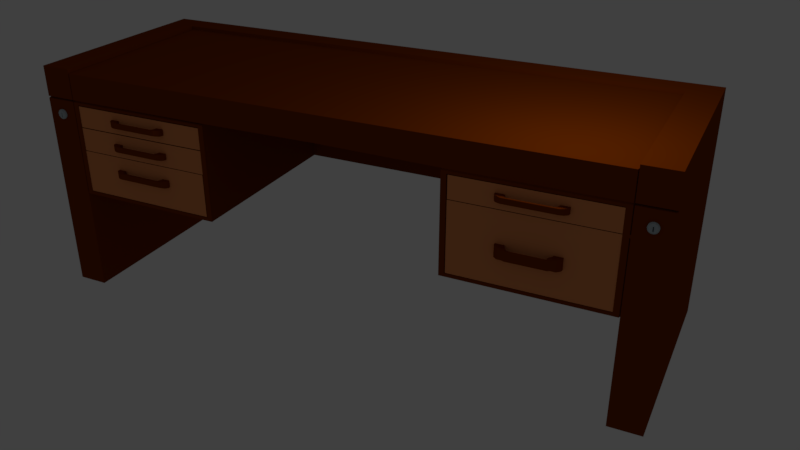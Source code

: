 # Source: Desk.blend  (saved by Blender 2.78.0; exported with 4.5.12 LTS)
import bpy
from mathutils import Matrix  # noqa: F401  (used for matrix-valued properties, if any)

bpy.ops.wm.read_factory_settings(use_empty=True)
scene = bpy.context.scene
scene.name = 'Scene'

# ---- collections
col_collection_1 = bpy.data.collections.new('Collection 1'); scene.collection.children.link(col_collection_1)

# ---- materials (node trees are filled in below, after node groups)
mat_material_001 = bpy.data.materials.new('Material.001')
mat_material_001.alpha_threshold = 0.0
mat_material_001.use_transparent_shadow = False
mat_material_001.diffuse_color = (0.2079, 0.03377, 0.0, 1.0)
mat_material_001.roughness = 0.5
mat_material_002 = bpy.data.materials.new('Material.002')
mat_material_002.alpha_threshold = 0.0
mat_material_002.use_transparent_shadow = False
mat_material_002.diffuse_color = (0.8, 0.2821, 0.103, 1.0)
mat_material_002.roughness = 0.5
mat_material_003 = bpy.data.materials.new('Material.003')
mat_material_003.alpha_threshold = 0.0
mat_material_003.use_transparent_shadow = False
mat_material_003.diffuse_color = (0.4109, 0.0851, 0.01913, 1.0)
mat_material_003.roughness = 0.5
mat_material_004 = bpy.data.materials.new('Material.004')
mat_material_004.alpha_threshold = 0.0
mat_material_004.use_transparent_shadow = False
mat_material_004.diffuse_color = (0.4509, 0.5175, 0.5489, 1.0)
mat_material_004.roughness = 0.5
mat_material_004.specular_intensity = 0.9
mat_material_005 = bpy.data.materials.new('Material.005')
mat_material_005.alpha_threshold = 0.0
mat_material_005.use_transparent_shadow = False
mat_material_005.diffuse_color = (0.09656, 0.09656, 0.09656, 1.0)
mat_material_005.roughness = 0.5
mat_material_006 = bpy.data.materials.new('Material.006')
mat_material_006.alpha_threshold = 0.0
mat_material_006.use_transparent_shadow = False
mat_material_006.diffuse_color = (0.363, 0.184, 0.1105, 1.0)
mat_material_006.roughness = 0.5

# ---- material node trees

# ---- world
world_world = bpy.data.worlds.new('World'); scene.world = world_world
world_world.color = (0.05088, 0.05088, 0.05088)
world_world.use_sun_shadow = False
world_world.sun_shadow_jitter_overblur = 0.0
world_world.cycles.sampling_method = 'MANUAL'

# ---- cameras
cam_camera = bpy.data.cameras.new('Camera')
cam_camera.clip_end = 100.0
cam_camera.lens = 35.0
cam_camera.sensor_width = 32.0
cam_camera.sensor_height = 18.0
cam_camera.ortho_scale = 7.314
cam_camera.dof.focus_distance = 0.0
cam_camera.dof.aperture_fstop = 128.0

# ---- lights
light_lamp = bpy.data.lights.new('Lamp', 'POINT')
light_lamp.transmission_factor = 0.0
light_lamp.cutoff_distance = 30.0
light_lamp.energy = 100.0
light_lamp.shadow_buffer_clip_start = 1.001
light_lamp.shadow_soft_size = 0.1
light_lamp.shadow_maximum_resolution = 0.006
light_lamp.use_absolute_resolution = True

# ---- meshes
me_cube_005 = bpy.data.meshes.new('Cube.005')
me_cube_005.from_pydata([(16.62, 6.551, -0.572), (16.62, 6.551, -0.2128), (16.62, 3.451, -0.572), (16.62, 3.451, -0.2128), (19.21, 6.551, -0.572), (19.21, 6.551, -0.2128), (19.21, 3.451, -0.572), (19.21, 3.451, -0.2128), (16.8, 6.331, -0.2128), (16.8, 3.59, -0.2128), (19.01, 3.59, -0.2128), (19.01, 6.331, -0.2128), (16.8, 6.331, -0.5501), (16.8, 3.59, -0.5501), (19.01, 3.59, -0.5501), (19.01, 6.331, -0.5501), (16.62, 3.391, -0.2128), (16.62, 3.391, -0.572), (19.21, 3.391, -0.572), (19.21, 3.391, -0.2128), (16.62, 3.451, -0.182), (19.21, 3.451, -0.182), (16.62, 3.391, -0.182), (19.21, 3.391, -0.182), (17.36, 3.391, -0.3214), (17.36, 3.391, -0.4268), (18.47, 3.391, -0.4268), (18.47, 3.391, -0.3214), (17.36, 3.391, -0.3525), (17.91, 3.391, -0.4268), (17.91, 3.391, -0.3214), (18.47, 3.391, -0.3525), (17.36, 3.355, -0.4268), (17.36, 3.391, -0.3681), (17.51, 3.391, -0.4268), (18.32, 3.391, -0.3214), (18.47, 3.391, -0.3681), (17.36, 3.391, -0.337), (18.32, 3.391, -0.4268), (17.51, 3.391, -0.3214), (18.47, 3.391, -0.337), (17.36, 3.355, -0.3681), (17.51, 3.355, -0.4268), (17.51, 3.391, -0.3957), (18.32, 3.391, -0.3525), (18.32, 3.391, -0.3681), (17.51, 3.391, -0.4112), (17.51, 3.391, -0.337), (18.32, 3.391, -0.337), (18.32, 3.355, -0.3214), (18.47, 3.355, -0.3214), (18.47, 3.355, -0.3681), (18.47, 3.355, -0.4268), (17.36, 3.355, -0.337), (17.36, 3.355, -0.3525), (18.47, 3.355, -0.337), (18.47, 3.355, -0.3525), (17.36, 3.355, -0.3214), (18.32, 3.355, -0.4268), (17.51, 3.355, -0.3214), (18.32, 3.355, -0.3681), (18.32, 3.355, -0.3525), (17.51, 3.355, -0.4112), (17.51, 3.355, -0.3957), (17.51, 3.355, -0.337), (18.32, 3.355, -0.337), (17.51, 3.332, -0.4268), (17.37, 3.332, -0.4268), (18.46, 3.332, -0.4268), (18.31, 3.332, -0.4268), (17.37, 3.332, -0.3681), (18.46, 3.332, -0.3681), (17.37, 3.332, -0.3525), (18.46, 3.332, -0.337), (18.46, 3.332, -0.3525), (17.37, 3.332, -0.3214), (17.51, 3.332, -0.3214), (18.31, 3.332, -0.3214), (18.46, 3.332, -0.3214), (17.37, 3.332, -0.337), (18.31, 3.332, -0.3681), (18.31, 3.332, -0.3525), (17.51, 3.332, -0.3681), (17.51, 3.332, -0.3525), (17.51, 3.332, -0.337), (18.31, 3.332, -0.337), (17.53, 3.31, -0.4268), (17.39, 3.31, -0.4268), (18.43, 3.31, -0.4268), (18.3, 3.31, -0.4268), (17.39, 3.31, -0.3681), (18.43, 3.31, -0.3681), (17.39, 3.31, -0.3525), (18.43, 3.31, -0.337), (18.43, 3.31, -0.3525), (17.39, 3.31, -0.3214), (17.53, 3.31, -0.3214), (18.3, 3.31, -0.3214), (18.43, 3.31, -0.3214), (17.39, 3.31, -0.337), (18.3, 3.31, -0.3681), (18.3, 3.31, -0.3525), (17.53, 3.31, -0.3681), (17.53, 3.31, -0.3525), (17.53, 3.31, -0.337), (18.3, 3.31, -0.337), (17.55, 3.291, -0.4254), (17.42, 3.291, -0.4254), (18.41, 3.291, -0.4254), (18.28, 3.291, -0.4254), (17.42, 3.291, -0.3674), (18.41, 3.291, -0.3674), (17.42, 3.291, -0.3525), (18.41, 3.291, -0.3377), (18.41, 3.291, -0.3525), (17.42, 3.291, -0.3229), (17.55, 3.291, -0.3229), (18.28, 3.291, -0.3229), (18.41, 3.291, -0.3229), (17.42, 3.291, -0.3377), (18.28, 3.291, -0.3674), (18.28, 3.291, -0.3525), (17.55, 3.291, -0.3674), (17.55, 3.291, -0.3525), (17.55, 3.291, -0.3377), (18.28, 3.291, -0.3377), (17.6, 3.265, -0.4214), (17.48, 3.265, -0.4214), (18.34, 3.265, -0.4214), (18.23, 3.265, -0.4214), (17.48, 3.265, -0.3654), (18.34, 3.265, -0.3654), (17.48, 3.265, -0.3525), (18.34, 3.265, -0.3397), (18.34, 3.265, -0.3525), (17.48, 3.265, -0.3268), (17.6, 3.265, -0.3268), (18.23, 3.265, -0.3268), (18.34, 3.265, -0.3268), (17.48, 3.265, -0.3397), (18.23, 3.265, -0.3654), (18.23, 3.265, -0.3525), (17.6, 3.265, -0.3654), (17.6, 3.265, -0.3525), (17.6, 3.265, -0.3397), (18.23, 3.265, -0.3397)], [], [(0, 2, 3, 1), (19, 7, 21, 23), (6, 4, 5, 7), (4, 0, 1, 5), (2, 0, 4, 6), (3, 9, 8, 1), (8, 12, 15, 11), (1, 8, 11, 5), (7, 10, 9, 3), (5, 11, 10, 7), (14, 15, 12, 13), (10, 14, 13, 9), (11, 15, 14, 10), (9, 13, 12, 8), (18, 19, 27, 40, 31, 36, 26), (3, 2, 17, 16), (6, 7, 19, 18), (2, 6, 18, 17), (21, 20, 22, 23), (7, 3, 20, 21), (3, 16, 22, 20), (16, 19, 23, 22), (48, 44, 61, 65), (17, 18, 26, 38, 29, 34, 25), (19, 16, 24, 39, 30, 35, 27), (16, 17, 25, 33, 28, 37, 24), (26, 36, 51, 52), (35, 48, 65, 49), (31, 40, 55, 56), (60, 58, 69, 80), (47, 34, 39, 43, 46), (56, 55, 73, 74), (44, 45, 60, 61), (38, 26, 52, 58), (45, 44, 48, 35, 30, 39, 47, 43, 46, 34, 29, 38), (46, 43, 63, 62), (24, 37, 53, 57), (34, 46, 62, 42), (45, 38, 35, 48, 44), (39, 34, 46, 43, 47), (36, 31, 56, 51), (27, 35, 49, 50), (47, 39, 59, 64), (45, 38, 58, 60), (39, 24, 57, 59), (43, 47, 64, 63), (33, 25, 32, 41), (37, 28, 54, 53), (40, 27, 50, 55), (25, 34, 42, 32), (28, 33, 41, 54), (68, 71, 91, 88), (71, 74, 94, 91), (53, 54, 72, 79), (62, 63, 83, 82), (41, 32, 67, 70), (42, 62, 82, 66), (52, 51, 71, 68), (59, 57, 75, 76), (64, 59, 76, 84), (54, 41, 70, 72), (50, 49, 77, 78), (63, 64, 84, 83), (32, 42, 66, 67), (51, 56, 74, 71), (49, 65, 85, 77), (58, 52, 68, 69), (55, 50, 78, 73), (65, 61, 81, 85), (61, 60, 80, 81), (57, 53, 79, 75), (87, 86, 106, 107), (98, 97, 117, 118), (77, 85, 105, 97), (73, 78, 98, 93), (72, 70, 90, 92), (85, 81, 101, 105), (81, 80, 100, 101), (74, 73, 93, 94), (80, 69, 89, 100), (76, 75, 95, 96), (82, 83, 103, 102), (78, 77, 97, 98), (67, 66, 86, 87), (66, 82, 102, 86), (75, 79, 99, 95), (69, 68, 88, 89), (84, 76, 96, 104), (79, 72, 92, 99), (70, 67, 87, 90), (83, 84, 104, 103), (114, 113, 133, 134), (112, 110, 130, 132), (86, 102, 122, 106), (95, 99, 119, 115), (89, 88, 108, 109), (104, 96, 116, 124), (99, 92, 112, 119), (90, 87, 107, 110), (103, 104, 124, 123), (91, 94, 114, 111), (88, 91, 111, 108), (97, 105, 125, 117), (93, 98, 118, 113), (92, 90, 110, 112), (105, 101, 121, 125), (101, 100, 120, 121), (94, 93, 113, 114), (100, 89, 109, 120), (96, 95, 115, 116), (102, 103, 123, 122), (106, 109, 129, 126), (133, 138, 137, 145, 141, 140, 129, 128, 131, 134), (142, 143, 144, 136, 135, 139, 132, 130, 127, 126), (140, 141, 145, 137, 136, 144, 143, 142, 126, 129), (116, 115, 135, 136), (118, 117, 137, 138), (107, 106, 126, 127), (115, 119, 139, 135), (109, 108, 128, 129), (119, 112, 132, 139), (110, 107, 127, 130), (111, 114, 134, 131), (108, 111, 131, 128), (117, 116, 136, 137), (113, 118, 138, 133)])
me_cube_005.polygons.foreach_set('material_index', [0, 0, 0, 0, 0, 1, 2, 1, 1, 1, 0, 2, 2, 2, 1, 0, 0, 0, 0, 0, 0, 1, 0, 1, 1, 1, 0, 0, 0, 0, 0, 0, 0, 0, 1, 0, 0, 0, 0, 0, 0, 0, 0, 0, 0, 0, 0, 0, 0, 0, 0, 0, 0, 0, 0, 0, 0, 0, 0, 0, 0, 0, 0, 0, 0, 0, 0, 0, 0, 0, 0, 0, 0, 0, 0, 0, 0, 0, 0, 0, 0, 0, 0, 0, 0, 0, 0, 0, 0, 0, 0, 0, 0, 0, 0, 0, 0, 0, 0, 0, 0, 0, 0, 0, 0, 0, 0, 0, 0, 0, 0, 0, 0, 0, 0, 0, 0, 0, 0, 0, 0, 0, 0, 0, 0, 0])
me_cube_005.materials.append(mat_material_001)
me_cube_005.materials.append(mat_material_002)
me_cube_005.materials.append(mat_material_003)
me_cube_005.use_remesh_preserve_volume = False
me_cube_005.use_remesh_preserve_attributes = False
me_cube_005.use_mirror_vertex_groups = False
me_cube_005.update()
me_cube_004 = bpy.data.meshes.new('Cube.004')
me_cube_004.from_pydata([(9.899, 6.803, -0.4292), (9.899, 6.803, -0.06994), (9.899, 3.703, -0.4292), (9.899, 3.703, -0.06994), (12.5, 6.803, -0.4292), (12.5, 6.803, -0.06994), (12.5, 3.703, -0.4292), (12.5, 3.703, -0.06994), (10.09, 6.582, -0.06994), (10.09, 3.841, -0.06994), (12.3, 3.841, -0.06994), (12.3, 6.582, -0.06994), (10.09, 6.582, -0.4073), (10.09, 3.841, -0.4073), (12.3, 3.841, -0.4073), (12.3, 6.582, -0.4073), (9.899, 3.643, -0.06994), (9.899, 3.643, -0.4292), (12.5, 3.643, -0.4292), (12.5, 3.643, -0.06994), (9.899, 3.703, -0.03922), (12.5, 3.703, -0.03922), (9.899, 3.643, -0.03922), (12.5, 3.643, -0.03922), (10.64, 3.643, -0.1786), (10.64, 3.643, -0.284), (11.75, 3.643, -0.284), (11.75, 3.643, -0.1786), (10.64, 3.643, -0.2097), (11.2, 3.643, -0.284), (11.2, 3.643, -0.1786), (11.75, 3.643, -0.2097), (10.64, 3.607, -0.284), (10.64, 3.643, -0.2253), (10.79, 3.643, -0.284), (11.61, 3.643, -0.1786), (11.75, 3.643, -0.2253), (10.64, 3.643, -0.1942), (11.61, 3.643, -0.284), (10.79, 3.643, -0.1786), (11.75, 3.643, -0.1942), (10.64, 3.607, -0.2253), (10.79, 3.607, -0.284), (10.79, 3.643, -0.2529), (11.61, 3.643, -0.2097), (11.61, 3.643, -0.2253), (10.79, 3.643, -0.2684), (10.79, 3.643, -0.1942), (11.61, 3.643, -0.1942), (11.61, 3.607, -0.1786), (11.75, 3.607, -0.1786), (11.75, 3.607, -0.2253), (11.75, 3.607, -0.284), (10.64, 3.607, -0.1942), (10.64, 3.607, -0.2097), (11.75, 3.607, -0.1942), (11.75, 3.607, -0.2097), (10.64, 3.607, -0.1786), (11.61, 3.607, -0.284), (10.79, 3.607, -0.1786), (11.61, 3.607, -0.2253), (11.61, 3.607, -0.2097), (10.79, 3.607, -0.2684), (10.79, 3.607, -0.2529), (10.79, 3.607, -0.1942), (11.61, 3.607, -0.1942), (10.8, 3.583, -0.284), (10.65, 3.583, -0.284), (11.74, 3.583, -0.284), (11.6, 3.583, -0.284), (10.65, 3.583, -0.2253), (11.74, 3.583, -0.2253), (10.65, 3.583, -0.2097), (11.74, 3.583, -0.1942), (11.74, 3.583, -0.2097), (10.65, 3.583, -0.1786), (10.8, 3.583, -0.1786), (11.6, 3.583, -0.1786), (11.74, 3.583, -0.1786), (10.65, 3.583, -0.1942), (11.6, 3.583, -0.2253), (11.6, 3.583, -0.2097), (10.8, 3.583, -0.2253), (10.8, 3.583, -0.2097), (10.8, 3.583, -0.1942), (11.6, 3.583, -0.1942), (10.81, 3.562, -0.284), (10.68, 3.562, -0.284), (11.72, 3.562, -0.284), (11.58, 3.562, -0.284), (10.68, 3.562, -0.2253), (11.72, 3.562, -0.2253), (10.68, 3.562, -0.2097), (11.72, 3.562, -0.1942), (11.72, 3.562, -0.2097), (10.68, 3.562, -0.1786), (10.81, 3.562, -0.1786), (11.58, 3.562, -0.1786), (11.72, 3.562, -0.1786), (10.68, 3.562, -0.1942), (11.58, 3.562, -0.2253), (11.58, 3.562, -0.2097), (10.81, 3.562, -0.2253), (10.81, 3.562, -0.2097), (10.81, 3.562, -0.1942), (11.58, 3.562, -0.1942), (10.83, 3.542, -0.2825), (10.7, 3.542, -0.2825), (11.69, 3.542, -0.2825), (11.56, 3.542, -0.2825), (10.7, 3.542, -0.2246), (11.69, 3.542, -0.2246), (10.7, 3.542, -0.2097), (11.69, 3.542, -0.1949), (11.69, 3.542, -0.2097), (10.7, 3.542, -0.1801), (10.83, 3.542, -0.1801), (11.56, 3.542, -0.1801), (11.69, 3.542, -0.1801), (10.7, 3.542, -0.1949), (11.56, 3.542, -0.2246), (11.56, 3.542, -0.2097), (10.83, 3.542, -0.2246), (10.83, 3.542, -0.2097), (10.83, 3.542, -0.1949), (11.56, 3.542, -0.1949), (10.88, 3.517, -0.2786), (10.77, 3.517, -0.2786), (11.63, 3.517, -0.2786), (11.51, 3.517, -0.2786), (10.77, 3.517, -0.2226), (11.63, 3.517, -0.2226), (10.77, 3.517, -0.2097), (11.63, 3.517, -0.1969), (11.63, 3.517, -0.2097), (10.77, 3.517, -0.184), (10.88, 3.517, -0.184), (11.51, 3.517, -0.184), (11.63, 3.517, -0.184), (10.77, 3.517, -0.1969), (11.51, 3.517, -0.2226), (11.51, 3.517, -0.2097), (10.88, 3.517, -0.2226), (10.88, 3.517, -0.2097), (10.88, 3.517, -0.1969), (11.51, 3.517, -0.1969)], [], [(0, 2, 3, 1), (19, 7, 21, 23), (6, 4, 5, 7), (4, 0, 1, 5), (2, 0, 4, 6), (3, 9, 8, 1), (8, 12, 15, 11), (1, 8, 11, 5), (7, 10, 9, 3), (5, 11, 10, 7), (14, 15, 12, 13), (10, 14, 13, 9), (11, 15, 14, 10), (9, 13, 12, 8), (18, 19, 27, 40, 31, 36, 26), (3, 2, 17, 16), (6, 7, 19, 18), (2, 6, 18, 17), (21, 20, 22, 23), (7, 3, 20, 21), (3, 16, 22, 20), (16, 19, 23, 22), (48, 44, 61, 65), (17, 18, 26, 38, 29, 34, 25), (19, 16, 24, 39, 30, 35, 27), (16, 17, 25, 33, 28, 37, 24), (26, 36, 51, 52), (35, 48, 65, 49), (31, 40, 55, 56), (60, 58, 69, 80), (47, 34, 39, 43, 46), (56, 55, 73, 74), (44, 45, 60, 61), (38, 26, 52, 58), (45, 44, 48, 35, 30, 39, 47, 43, 46, 34, 29, 38), (46, 43, 63, 62), (24, 37, 53, 57), (34, 46, 62, 42), (45, 38, 35, 48, 44), (39, 34, 46, 43, 47), (36, 31, 56, 51), (27, 35, 49, 50), (47, 39, 59, 64), (45, 38, 58, 60), (39, 24, 57, 59), (43, 47, 64, 63), (33, 25, 32, 41), (37, 28, 54, 53), (40, 27, 50, 55), (25, 34, 42, 32), (28, 33, 41, 54), (68, 71, 91, 88), (71, 74, 94, 91), (53, 54, 72, 79), (62, 63, 83, 82), (41, 32, 67, 70), (42, 62, 82, 66), (52, 51, 71, 68), (59, 57, 75, 76), (64, 59, 76, 84), (54, 41, 70, 72), (50, 49, 77, 78), (63, 64, 84, 83), (32, 42, 66, 67), (51, 56, 74, 71), (49, 65, 85, 77), (58, 52, 68, 69), (55, 50, 78, 73), (65, 61, 81, 85), (61, 60, 80, 81), (57, 53, 79, 75), (87, 86, 106, 107), (98, 97, 117, 118), (77, 85, 105, 97), (73, 78, 98, 93), (72, 70, 90, 92), (85, 81, 101, 105), (81, 80, 100, 101), (74, 73, 93, 94), (80, 69, 89, 100), (76, 75, 95, 96), (82, 83, 103, 102), (78, 77, 97, 98), (67, 66, 86, 87), (66, 82, 102, 86), (75, 79, 99, 95), (69, 68, 88, 89), (84, 76, 96, 104), (79, 72, 92, 99), (70, 67, 87, 90), (83, 84, 104, 103), (114, 113, 133, 134), (112, 110, 130, 132), (86, 102, 122, 106), (95, 99, 119, 115), (89, 88, 108, 109), (104, 96, 116, 124), (99, 92, 112, 119), (90, 87, 107, 110), (103, 104, 124, 123), (91, 94, 114, 111), (88, 91, 111, 108), (97, 105, 125, 117), (93, 98, 118, 113), (92, 90, 110, 112), (105, 101, 121, 125), (101, 100, 120, 121), (94, 93, 113, 114), (100, 89, 109, 120), (96, 95, 115, 116), (102, 103, 123, 122), (106, 109, 129, 126), (133, 138, 137, 145, 141, 140, 129, 128, 131, 134), (142, 143, 144, 136, 135, 139, 132, 130, 127, 126), (140, 141, 145, 137, 136, 144, 143, 142, 126, 129), (116, 115, 135, 136), (118, 117, 137, 138), (107, 106, 126, 127), (115, 119, 139, 135), (109, 108, 128, 129), (119, 112, 132, 139), (110, 107, 127, 130), (111, 114, 134, 131), (108, 111, 131, 128), (117, 116, 136, 137), (113, 118, 138, 133)])
me_cube_004.polygons.foreach_set('material_index', [0, 0, 0, 0, 0, 0, 0, 0, 0, 0, 0, 0, 0, 0, 1, 0, 0, 0, 0, 0, 0, 1, 0, 1, 1, 1, 0, 0, 0, 0, 0, 0, 0, 0, 1, 0, 0, 0, 0, 0, 0, 0, 0, 0, 0, 0, 0, 0, 0, 0, 0, 0, 0, 0, 0, 0, 0, 0, 0, 0, 0, 0, 0, 0, 0, 0, 0, 0, 0, 0, 0, 0, 0, 0, 0, 0, 0, 0, 0, 0, 0, 0, 0, 0, 0, 0, 0, 0, 0, 0, 0, 0, 0, 0, 0, 0, 0, 0, 0, 0, 0, 0, 0, 0, 0, 0, 0, 0, 0, 0, 0, 0, 0, 0, 0, 0, 0, 0, 0, 0, 0, 0, 0, 0, 0, 0])
me_cube_004.materials.append(mat_material_001)
me_cube_004.materials.append(mat_material_002)
me_cube_004.materials.append(mat_material_003)
me_cube_004.use_remesh_preserve_volume = False
me_cube_004.use_remesh_preserve_attributes = False
me_cube_004.use_mirror_vertex_groups = False
me_cube_004.update()
me_cube_003 = bpy.data.meshes.new('Cube.003')
me_cube_003.from_pydata([(9.899, 6.803, -0.8713), (9.899, 6.803, -0.5116), (9.899, 3.703, -0.8713), (9.899, 3.703, -0.5116), (12.5, 6.803, -0.8713), (12.5, 6.803, -0.5116), (12.5, 3.703, -0.8713), (12.5, 3.703, -0.5116), (10.09, 6.582, -0.5116), (10.09, 3.841, -0.5116), (12.3, 3.841, -0.5116), (12.3, 6.582, -0.5116), (10.09, 6.582, -0.8494), (10.09, 3.841, -0.8494), (12.3, 3.841, -0.8494), (12.3, 6.582, -0.8494), (9.899, 3.643, -0.5116), (9.899, 3.643, -0.8713), (12.5, 3.643, -0.8713), (12.5, 3.643, -0.5116), (9.899, 3.703, -0.4809), (12.5, 3.703, -0.4809), (9.899, 3.643, -0.4809), (12.5, 3.643, -0.4809), (10.64, 3.643, -0.6205), (10.64, 3.643, -0.7259), (11.75, 3.643, -0.7259), (11.75, 3.643, -0.6205), (10.64, 3.643, -0.6516), (11.2, 3.643, -0.7259), (11.2, 3.643, -0.6205), (11.75, 3.643, -0.6516), (10.64, 3.607, -0.7259), (10.64, 3.643, -0.6672), (10.79, 3.643, -0.7259), (11.61, 3.643, -0.6205), (11.75, 3.643, -0.6672), (10.64, 3.643, -0.636), (11.61, 3.643, -0.7259), (10.79, 3.643, -0.6205), (11.75, 3.643, -0.636), (10.64, 3.607, -0.6672), (10.79, 3.607, -0.7259), (10.79, 3.643, -0.6948), (11.61, 3.643, -0.6516), (11.61, 3.643, -0.6672), (10.79, 3.643, -0.7104), (10.79, 3.643, -0.636), (11.61, 3.643, -0.636), (11.61, 3.607, -0.6205), (11.75, 3.607, -0.6205), (11.75, 3.607, -0.6672), (11.75, 3.607, -0.7259), (10.64, 3.607, -0.636), (10.64, 3.607, -0.6516), (11.75, 3.607, -0.636), (11.75, 3.607, -0.6516), (10.64, 3.607, -0.6205), (11.61, 3.607, -0.7259), (10.79, 3.607, -0.6205), (11.61, 3.607, -0.6672), (11.61, 3.607, -0.6516), (10.79, 3.607, -0.7104), (10.79, 3.607, -0.6948), (10.79, 3.607, -0.636), (11.61, 3.607, -0.636), (10.8, 3.583, -0.7259), (10.65, 3.583, -0.7259), (11.74, 3.583, -0.7259), (11.6, 3.583, -0.7259), (10.65, 3.583, -0.6672), (11.74, 3.583, -0.6672), (10.65, 3.583, -0.6516), (11.74, 3.583, -0.636), (11.74, 3.583, -0.6516), (10.65, 3.583, -0.6205), (10.8, 3.583, -0.6205), (11.6, 3.583, -0.6205), (11.74, 3.583, -0.6205), (10.65, 3.583, -0.636), (11.6, 3.583, -0.6672), (11.6, 3.583, -0.6516), (10.8, 3.583, -0.6672), (10.8, 3.583, -0.6516), (10.8, 3.583, -0.636), (11.6, 3.583, -0.636), (10.81, 3.562, -0.7259), (10.68, 3.562, -0.7259), (11.72, 3.562, -0.7259), (11.58, 3.562, -0.7259), (10.68, 3.562, -0.6672), (11.72, 3.562, -0.6672), (10.68, 3.562, -0.6516), (11.72, 3.562, -0.636), (11.72, 3.562, -0.6516), (10.68, 3.562, -0.6205), (10.81, 3.562, -0.6205), (11.58, 3.562, -0.6205), (11.72, 3.562, -0.6205), (10.68, 3.562, -0.636), (11.58, 3.562, -0.6672), (11.58, 3.562, -0.6516), (10.81, 3.562, -0.6672), (10.81, 3.562, -0.6516), (10.81, 3.562, -0.636), (11.58, 3.562, -0.636), (10.83, 3.542, -0.7245), (10.7, 3.542, -0.7245), (11.69, 3.542, -0.7245), (11.56, 3.542, -0.7245), (10.7, 3.542, -0.6664), (11.69, 3.542, -0.6664), (10.7, 3.542, -0.6516), (11.69, 3.542, -0.6367), (11.69, 3.542, -0.6516), (10.7, 3.542, -0.6219), (10.83, 3.542, -0.6219), (11.56, 3.542, -0.6219), (11.69, 3.542, -0.6219), (10.7, 3.542, -0.6367), (11.56, 3.542, -0.6664), (11.56, 3.542, -0.6516), (10.83, 3.542, -0.6664), (10.83, 3.542, -0.6516), (10.83, 3.542, -0.6367), (11.56, 3.542, -0.6367), (10.88, 3.517, -0.7205), (10.77, 3.517, -0.7205), (11.63, 3.517, -0.7205), (11.51, 3.517, -0.7205), (10.77, 3.517, -0.6645), (11.63, 3.517, -0.6645), (10.77, 3.517, -0.6516), (11.63, 3.517, -0.6387), (11.63, 3.517, -0.6516), (10.77, 3.517, -0.6259), (10.88, 3.517, -0.6259), (11.51, 3.517, -0.6259), (11.63, 3.517, -0.6259), (10.77, 3.517, -0.6387), (11.51, 3.517, -0.6645), (11.51, 3.517, -0.6516), (10.88, 3.517, -0.6645), (10.88, 3.517, -0.6516), (10.88, 3.517, -0.6387), (11.51, 3.517, -0.6387), (9.899, 3.703, -0.4435), (12.5, 3.703, -0.4435), (9.899, 3.643, -0.4435), (12.5, 3.643, -0.4435)], [], [(0, 2, 3, 1), (19, 7, 21, 23), (6, 4, 5, 7), (4, 0, 1, 5), (2, 0, 4, 6), (3, 9, 8, 1), (8, 12, 15, 11), (1, 8, 11, 5), (7, 10, 9, 3), (5, 11, 10, 7), (14, 15, 12, 13), (10, 14, 13, 9), (11, 15, 14, 10), (9, 13, 12, 8), (18, 19, 27, 40, 31, 36, 26), (3, 2, 17, 16), (6, 7, 19, 18), (2, 6, 18, 17), (20, 22, 148, 146), (7, 3, 20, 21), (3, 16, 22, 20), (16, 19, 23, 22), (48, 44, 61, 65), (17, 18, 26, 38, 29, 34, 25), (19, 16, 24, 39, 30, 35, 27), (16, 17, 25, 33, 28, 37, 24), (26, 36, 51, 52), (35, 48, 65, 49), (31, 40, 55, 56), (60, 58, 69, 80), (47, 34, 39, 43, 46), (56, 55, 73, 74), (44, 45, 60, 61), (38, 26, 52, 58), (45, 44, 48, 35, 30, 39, 47, 43, 46, 34, 29, 38), (46, 43, 63, 62), (24, 37, 53, 57), (34, 46, 62, 42), (45, 38, 35, 48, 44), (39, 34, 46, 43, 47), (36, 31, 56, 51), (27, 35, 49, 50), (47, 39, 59, 64), (45, 38, 58, 60), (39, 24, 57, 59), (43, 47, 64, 63), (33, 25, 32, 41), (37, 28, 54, 53), (40, 27, 50, 55), (25, 34, 42, 32), (28, 33, 41, 54), (68, 71, 91, 88), (71, 74, 94, 91), (53, 54, 72, 79), (62, 63, 83, 82), (41, 32, 67, 70), (42, 62, 82, 66), (52, 51, 71, 68), (59, 57, 75, 76), (64, 59, 76, 84), (54, 41, 70, 72), (50, 49, 77, 78), (63, 64, 84, 83), (32, 42, 66, 67), (51, 56, 74, 71), (49, 65, 85, 77), (58, 52, 68, 69), (55, 50, 78, 73), (65, 61, 81, 85), (61, 60, 80, 81), (57, 53, 79, 75), (87, 86, 106, 107), (98, 97, 117, 118), (77, 85, 105, 97), (73, 78, 98, 93), (72, 70, 90, 92), (85, 81, 101, 105), (81, 80, 100, 101), (74, 73, 93, 94), (80, 69, 89, 100), (76, 75, 95, 96), (82, 83, 103, 102), (78, 77, 97, 98), (67, 66, 86, 87), (66, 82, 102, 86), (75, 79, 99, 95), (69, 68, 88, 89), (84, 76, 96, 104), (79, 72, 92, 99), (70, 67, 87, 90), (83, 84, 104, 103), (114, 113, 133, 134), (112, 110, 130, 132), (86, 102, 122, 106), (95, 99, 119, 115), (89, 88, 108, 109), (104, 96, 116, 124), (99, 92, 112, 119), (90, 87, 107, 110), (103, 104, 124, 123), (91, 94, 114, 111), (88, 91, 111, 108), (97, 105, 125, 117), (93, 98, 118, 113), (92, 90, 110, 112), (105, 101, 121, 125), (101, 100, 120, 121), (94, 93, 113, 114), (100, 89, 109, 120), (96, 95, 115, 116), (102, 103, 123, 122), (106, 109, 129, 126), (133, 138, 137, 145, 141, 140, 129, 128, 131, 134), (142, 143, 144, 136, 135, 139, 132, 130, 127, 126), (140, 141, 145, 137, 136, 144, 143, 142, 126, 129), (116, 115, 135, 136), (118, 117, 137, 138), (107, 106, 126, 127), (115, 119, 139, 135), (109, 108, 128, 129), (119, 112, 132, 139), (110, 107, 127, 130), (111, 114, 134, 131), (108, 111, 131, 128), (117, 116, 136, 137), (113, 118, 138, 133), (147, 146, 148, 149), (21, 20, 146, 147), (23, 21, 147, 149), (22, 23, 149, 148)])
me_cube_003.polygons.foreach_set('material_index', [0, 0, 0, 0, 0, 0, 0, 0, 0, 0, 0, 0, 0, 0, 1, 0, 0, 0, 0, 0, 0, 1, 0, 1, 1, 1, 0, 0, 0, 0, 0, 0, 0, 0, 1, 0, 0, 0, 0, 0, 0, 0, 0, 0, 0, 0, 0, 0, 0, 0, 0, 0, 0, 0, 0, 0, 0, 0, 0, 0, 0, 0, 0, 0, 0, 0, 0, 0, 0, 0, 0, 0, 0, 0, 0, 0, 0, 0, 0, 0, 0, 0, 0, 0, 0, 0, 0, 0, 0, 0, 0, 0, 0, 0, 0, 0, 0, 0, 0, 0, 0, 0, 0, 0, 0, 0, 0, 0, 0, 0, 0, 0, 0, 0, 0, 0, 0, 0, 0, 0, 0, 0, 0, 0, 0, 0, 0, 0, 0, 1])
me_cube_003.materials.append(mat_material_001)
me_cube_003.materials.append(mat_material_002)
me_cube_003.materials.append(mat_material_003)
me_cube_003.use_remesh_preserve_volume = False
me_cube_003.use_remesh_preserve_attributes = False
me_cube_003.use_mirror_vertex_groups = False
me_cube_003.update()
me_cube_002 = bpy.data.meshes.new('Cube.002')
me_cube_002.from_pydata([(9.927, 7.001, -1.081), (9.927, 7.001, -0.3543), (9.927, 3.901, -1.081), (9.927, 3.901, -0.3543), (12.52, 7.001, -1.081), (12.52, 7.001, -0.3543), (12.52, 3.901, -1.081), (12.52, 3.901, -0.3543), (10.12, 6.781, -0.3543), (10.12, 4.04, -0.3543), (12.33, 4.04, -0.3543), (12.33, 6.781, -0.3543), (10.12, 6.781, -1.037), (10.12, 4.04, -1.037), (12.33, 4.04, -1.037), (12.33, 6.781, -1.037), (9.927, 3.841, -0.3543), (9.927, 3.841, -1.081), (12.52, 3.841, -1.081), (12.52, 3.841, -0.3543), (9.927, 3.901, -0.2922), (12.52, 3.901, -0.2922), (9.927, 3.841, -0.2922), (12.52, 3.841, -0.2922), (10.67, 3.841, -0.5301), (10.67, 3.841, -0.6559), (11.78, 3.841, -0.6559), (11.78, 3.841, -0.5301), (10.67, 3.841, -0.593), (11.23, 3.841, -0.6559), (11.23, 3.841, -0.5301), (11.78, 3.841, -0.593), (10.67, 3.805, -0.6559), (10.67, 3.841, -0.6244), (10.82, 3.841, -0.6559), (11.64, 3.841, -0.5301), (11.78, 3.841, -0.6244), (10.67, 3.841, -0.5616), (11.64, 3.841, -0.6559), (10.82, 3.841, -0.5301), (11.78, 3.841, -0.5616), (10.67, 3.805, -0.6244), (10.82, 3.805, -0.6559), (10.82, 3.841, -0.593), (11.64, 3.841, -0.593), (11.64, 3.841, -0.6244), (10.82, 3.841, -0.6244), (10.82, 3.841, -0.5616), (11.64, 3.841, -0.5616), (11.64, 3.805, -0.5301), (11.78, 3.805, -0.5301), (11.78, 3.805, -0.6244), (11.78, 3.805, -0.6559), (10.67, 3.805, -0.5616), (10.67, 3.805, -0.593), (11.78, 3.805, -0.5616), (11.78, 3.805, -0.593), (10.67, 3.805, -0.5301), (11.64, 3.805, -0.6559), (10.82, 3.805, -0.5301), (11.64, 3.805, -0.6244), (11.64, 3.805, -0.593), (10.82, 3.805, -0.6244), (10.82, 3.805, -0.593), (10.82, 3.805, -0.5616), (11.64, 3.805, -0.5616), (10.83, 3.781, -0.6559), (10.68, 3.781, -0.6559), (11.77, 3.781, -0.6559), (11.63, 3.781, -0.6559), (10.68, 3.781, -0.6244), (11.77, 3.781, -0.6244), (10.68, 3.781, -0.593), (11.77, 3.781, -0.5616), (11.77, 3.781, -0.593), (10.68, 3.781, -0.5301), (10.83, 3.781, -0.5301), (11.63, 3.781, -0.5301), (11.77, 3.781, -0.5301), (10.68, 3.781, -0.5616), (11.63, 3.781, -0.6244), (11.63, 3.781, -0.593), (10.83, 3.781, -0.6244), (10.83, 3.781, -0.593), (10.83, 3.781, -0.5616), (11.63, 3.781, -0.5616), (10.84, 3.76, -0.6559), (10.71, 3.76, -0.6559), (11.75, 3.76, -0.6559), (11.61, 3.76, -0.6559), (10.71, 3.76, -0.6244), (11.75, 3.76, -0.6244), (10.71, 3.76, -0.593), (11.75, 3.76, -0.5616), (11.75, 3.76, -0.593), (10.71, 3.76, -0.5301), (10.84, 3.76, -0.5301), (11.61, 3.76, -0.5301), (11.75, 3.76, -0.5301), (10.71, 3.76, -0.5616), (11.61, 3.76, -0.6244), (11.61, 3.76, -0.593), (10.84, 3.76, -0.6244), (10.84, 3.76, -0.593), (10.84, 3.76, -0.5616), (11.61, 3.76, -0.5616), (10.86, 3.741, -0.653), (10.73, 3.741, -0.653), (11.72, 3.741, -0.653), (11.59, 3.741, -0.653), (10.73, 3.741, -0.623), (11.72, 3.741, -0.623), (10.73, 3.741, -0.593), (11.72, 3.741, -0.563), (11.72, 3.741, -0.593), (10.73, 3.741, -0.533), (10.86, 3.741, -0.533), (11.59, 3.741, -0.533), (11.72, 3.741, -0.533), (10.73, 3.741, -0.563), (11.59, 3.741, -0.623), (11.59, 3.741, -0.593), (10.86, 3.741, -0.623), (10.86, 3.741, -0.593), (10.86, 3.741, -0.563), (11.59, 3.741, -0.563), (10.91, 3.715, -0.645), (10.8, 3.715, -0.645), (11.66, 3.715, -0.645), (11.54, 3.715, -0.645), (10.8, 3.715, -0.619), (11.66, 3.715, -0.619), (10.8, 3.715, -0.593), (11.66, 3.715, -0.567), (11.66, 3.715, -0.593), (10.8, 3.715, -0.541), (10.91, 3.715, -0.541), (11.54, 3.715, -0.541), (11.66, 3.715, -0.541), (10.8, 3.715, -0.567), (11.54, 3.715, -0.619), (11.54, 3.715, -0.593), (10.91, 3.715, -0.619), (10.91, 3.715, -0.593), (10.91, 3.715, -0.567), (11.54, 3.715, -0.567)], [], [(0, 2, 3, 1), (19, 7, 21, 23), (6, 4, 5, 7), (4, 0, 1, 5), (2, 0, 4, 6), (3, 9, 8, 1), (8, 12, 15, 11), (1, 8, 11, 5), (7, 10, 9, 3), (5, 11, 10, 7), (14, 15, 12, 13), (10, 14, 13, 9), (11, 15, 14, 10), (9, 13, 12, 8), (18, 19, 27, 40, 31, 36, 26), (3, 2, 17, 16), (6, 7, 19, 18), (2, 6, 18, 17), (21, 20, 22, 23), (7, 3, 20, 21), (3, 16, 22, 20), (16, 19, 23, 22), (48, 44, 61, 65), (17, 18, 26, 38, 29, 34, 25), (19, 16, 24, 39, 30, 35, 27), (16, 17, 25, 33, 28, 37, 24), (26, 36, 51, 52), (35, 48, 65, 49), (31, 40, 55, 56), (60, 58, 69, 80), (47, 34, 39, 43, 46), (56, 55, 73, 74), (44, 45, 60, 61), (38, 26, 52, 58), (45, 44, 48, 35, 30, 39, 47, 43, 46, 34, 29, 38), (46, 43, 63, 62), (24, 37, 53, 57), (34, 46, 62, 42), (45, 38, 35, 48, 44), (39, 34, 46, 43, 47), (36, 31, 56, 51), (27, 35, 49, 50), (47, 39, 59, 64), (45, 38, 58, 60), (39, 24, 57, 59), (43, 47, 64, 63), (33, 25, 32, 41), (37, 28, 54, 53), (40, 27, 50, 55), (25, 34, 42, 32), (28, 33, 41, 54), (68, 71, 91, 88), (71, 74, 94, 91), (53, 54, 72, 79), (62, 63, 83, 82), (41, 32, 67, 70), (42, 62, 82, 66), (52, 51, 71, 68), (59, 57, 75, 76), (64, 59, 76, 84), (54, 41, 70, 72), (50, 49, 77, 78), (63, 64, 84, 83), (32, 42, 66, 67), (51, 56, 74, 71), (49, 65, 85, 77), (58, 52, 68, 69), (55, 50, 78, 73), (65, 61, 81, 85), (61, 60, 80, 81), (57, 53, 79, 75), (87, 86, 106, 107), (98, 97, 117, 118), (77, 85, 105, 97), (73, 78, 98, 93), (72, 70, 90, 92), (85, 81, 101, 105), (81, 80, 100, 101), (74, 73, 93, 94), (80, 69, 89, 100), (76, 75, 95, 96), (82, 83, 103, 102), (78, 77, 97, 98), (67, 66, 86, 87), (66, 82, 102, 86), (75, 79, 99, 95), (69, 68, 88, 89), (84, 76, 96, 104), (79, 72, 92, 99), (70, 67, 87, 90), (83, 84, 104, 103), (114, 113, 133, 134), (112, 110, 130, 132), (86, 102, 122, 106), (95, 99, 119, 115), (89, 88, 108, 109), (104, 96, 116, 124), (99, 92, 112, 119), (90, 87, 107, 110), (103, 104, 124, 123), (91, 94, 114, 111), (88, 91, 111, 108), (97, 105, 125, 117), (93, 98, 118, 113), (92, 90, 110, 112), (105, 101, 121, 125), (101, 100, 120, 121), (94, 93, 113, 114), (100, 89, 109, 120), (96, 95, 115, 116), (102, 103, 123, 122), (106, 109, 129, 126), (133, 138, 137, 145, 141, 140, 129, 128, 131, 134), (142, 143, 144, 136, 135, 139, 132, 130, 127, 126), (140, 141, 145, 137, 136, 144, 143, 142, 126, 129), (116, 115, 135, 136), (118, 117, 137, 138), (107, 106, 126, 127), (115, 119, 139, 135), (109, 108, 128, 129), (119, 112, 132, 139), (110, 107, 127, 130), (111, 114, 134, 131), (108, 111, 131, 128), (117, 116, 136, 137), (113, 118, 138, 133)])
me_cube_002.polygons.foreach_set('material_index', [0, 0, 0, 0, 0, 0, 0, 0, 0, 0, 0, 0, 0, 0, 1, 0, 0, 0, 0, 0, 0, 1, 0, 1, 1, 1, 0, 0, 0, 0, 0, 0, 0, 0, 1, 0, 0, 0, 0, 0, 0, 0, 0, 0, 0, 0, 0, 0, 0, 0, 0, 0, 0, 0, 0, 0, 0, 0, 0, 0, 0, 0, 0, 0, 0, 0, 0, 0, 0, 0, 0, 0, 0, 0, 0, 0, 0, 0, 0, 0, 0, 0, 0, 0, 0, 0, 0, 0, 0, 0, 0, 0, 0, 0, 0, 0, 0, 0, 0, 0, 0, 0, 0, 0, 0, 0, 0, 0, 0, 0, 0, 0, 0, 0, 0, 0, 0, 0, 0, 0, 0, 0, 0, 0, 0, 0])
me_cube_002.materials.append(mat_material_001)
me_cube_002.materials.append(mat_material_002)
me_cube_002.materials.append(mat_material_003)
me_cube_002.use_remesh_preserve_volume = False
me_cube_002.use_remesh_preserve_attributes = False
me_cube_002.use_mirror_vertex_groups = False
me_cube_002.update()
me_cube_001 = bpy.data.meshes.new('Cube.001')
me_cube_001.from_pydata([(9.94, 4.616, -1.158), (9.94, 4.616, 0.03289), (9.94, 1.516, -1.158), (9.94, 1.516, 0.03289), (12.54, 4.616, -1.158), (12.54, 4.616, 0.03289), (12.54, 1.516, -1.158), (12.54, 1.516, 0.03289), (10.13, 4.396, 0.03289), (10.13, 1.655, 0.03289), (12.34, 1.655, 0.03289), (12.34, 4.396, 0.03289), (10.13, 4.396, -1.112), (10.13, 1.655, -1.112), (12.34, 1.655, -1.112), (12.34, 4.396, -1.112), (9.94, 1.442, 0.03289), (9.94, 1.442, -1.158), (12.54, 1.442, -1.158), (12.54, 1.442, 0.03289), (9.94, 1.516, 0.08184), (12.54, 1.516, 0.08184), (9.94, 1.442, 0.08184), (12.54, 1.442, 0.08184), (10.72, 1.442, -0.4641), (10.72, 1.442, -0.6611), (11.76, 1.442, -0.6611), (11.76, 1.442, -0.4641), (10.72, 1.442, -0.5626), (11.24, 1.442, -0.6611), (11.24, 1.442, -0.4641), (11.76, 1.442, -0.5626), (11.24, 1.442, -0.5626), (10.72, 1.442, -0.6118), (10.87, 1.442, -0.6611), (11.61, 1.442, -0.4641), (11.76, 1.442, -0.6118), (10.72, 1.442, -0.5133), (11.61, 1.442, -0.6611), (10.87, 1.442, -0.4641), (11.76, 1.442, -0.5133), (11.24, 1.442, -0.5133), (11.24, 1.442, -0.6118), (10.87, 1.442, -0.5626), (11.61, 1.442, -0.5626), (11.61, 1.442, -0.6118), (10.87, 1.442, -0.6118), (10.87, 1.442, -0.5133), (11.61, 1.442, -0.5133), (10.72, 1.406, -0.6118), (10.72, 1.406, -0.6611), (10.88, 1.406, -0.6611), (11.61, 1.406, -0.4641), (11.76, 1.406, -0.4641), (11.76, 1.406, -0.6118), (11.76, 1.406, -0.6611), (10.72, 1.406, -0.5133), (10.72, 1.406, -0.5626), (11.76, 1.406, -0.5133), (11.76, 1.406, -0.5626), (10.72, 1.406, -0.4641), (11.61, 1.406, -0.6611), (10.88, 1.406, -0.4641), (11.61, 1.406, -0.6118), (11.61, 1.406, -0.5626), (10.88, 1.406, -0.6118), (10.88, 1.406, -0.5626), (10.88, 1.406, -0.5133), (11.61, 1.406, -0.5133), (10.73, 1.379, -0.5133), (10.73, 1.379, -0.5626), (10.89, 1.379, -0.6611), (10.73, 1.379, -0.6611), (10.73, 1.379, -0.6118), (11.75, 1.379, -0.5133), (11.75, 1.379, -0.5626), (11.75, 1.379, -0.6118), (11.75, 1.379, -0.6611), (11.59, 1.379, -0.4641), (11.75, 1.379, -0.4641), (10.73, 1.379, -0.4641), (11.59, 1.379, -0.6611), (10.89, 1.379, -0.4641), (11.59, 1.379, -0.6118), (11.59, 1.379, -0.5626), (10.89, 1.379, -0.6118), (10.89, 1.379, -0.5626), (10.89, 1.379, -0.5133), (11.59, 1.379, -0.5133), (10.76, 1.355, -0.5133), (10.76, 1.355, -0.5626), (10.91, 1.355, -0.6611), (10.76, 1.355, -0.6611), (10.76, 1.355, -0.6118), (11.73, 1.355, -0.5133), (11.73, 1.355, -0.5626), (11.73, 1.355, -0.6118), (11.73, 1.355, -0.6611), (11.57, 1.355, -0.4641), (11.73, 1.355, -0.4641), (10.76, 1.355, -0.4641), (11.57, 1.355, -0.6611), (10.91, 1.355, -0.4641), (11.57, 1.355, -0.6118), (11.57, 1.355, -0.5626), (10.91, 1.355, -0.6118), (10.91, 1.355, -0.5626), (10.91, 1.355, -0.5133), (11.57, 1.355, -0.5133), (10.79, 1.327, -0.5134), (10.79, 1.327, -0.5626), (10.93, 1.327, -0.661), (10.79, 1.327, -0.661), (10.79, 1.327, -0.6118), (11.69, 1.327, -0.5134), (11.69, 1.327, -0.5626), (11.69, 1.327, -0.6118), (11.69, 1.327, -0.661), (11.55, 1.327, -0.4642), (11.69, 1.327, -0.4642), (10.79, 1.327, -0.4642), (11.55, 1.327, -0.661), (10.93, 1.327, -0.4642), (11.55, 1.327, -0.6118), (11.55, 1.327, -0.5626), (10.93, 1.327, -0.6118), (10.93, 1.327, -0.5626), (10.93, 1.327, -0.5134), (11.55, 1.327, -0.5134), (10.85, 1.309, -0.5213), (10.85, 1.309, -0.5626), (10.93, 1.309, -0.6451), (10.85, 1.309, -0.6451), (10.85, 1.309, -0.6038), (11.63, 1.309, -0.5213), (11.63, 1.309, -0.5626), (11.63, 1.309, -0.6038), (11.63, 1.309, -0.6451), (11.55, 1.309, -0.4801), (11.63, 1.309, -0.4801), (10.85, 1.309, -0.4801), (11.55, 1.309, -0.6451), (10.93, 1.309, -0.4801), (11.55, 1.309, -0.6038), (11.55, 1.309, -0.5626), (10.93, 1.309, -0.6038), (10.93, 1.309, -0.5626), (10.93, 1.309, -0.5213), (11.55, 1.309, -0.5213), (10.92, 1.294, -0.5234), (10.92, 1.294, -0.5669), (10.99, 1.294, -0.6538), (10.92, 1.294, -0.6538), (10.92, 1.294, -0.6103), (11.57, 1.294, -0.5234), (11.57, 1.294, -0.5669), (11.57, 1.294, -0.6103), (11.57, 1.294, -0.6538), (11.5, 1.294, -0.48), (11.57, 1.294, -0.48), (10.92, 1.294, -0.48), (11.5, 1.294, -0.6538), (10.99, 1.294, -0.48), (11.5, 1.294, -0.6103), (11.5, 1.294, -0.5669), (10.99, 1.294, -0.6103), (10.99, 1.294, -0.5669), (10.99, 1.294, -0.5234), (11.5, 1.294, -0.5234)], [], [(0, 2, 3, 1), (19, 7, 21, 23), (6, 4, 5, 7), (4, 0, 1, 5), (2, 0, 4, 6), (3, 9, 8, 1), (8, 12, 15, 11), (1, 8, 11, 5), (7, 10, 9, 3), (5, 11, 10, 7), (14, 15, 12, 13), (10, 14, 13, 9), (11, 15, 14, 10), (9, 13, 12, 8), (18, 19, 27, 40, 31, 36, 26), (3, 2, 17, 16), (6, 7, 19, 18), (2, 6, 18, 17), (21, 20, 22, 23), (7, 3, 20, 21), (3, 16, 22, 20), (16, 19, 23, 22), (46, 43, 66, 65), (17, 18, 26, 38, 29, 34, 25), (19, 16, 24, 39, 30, 35, 27), (16, 17, 25, 33, 28, 37, 24), (47, 41, 30, 39), (46, 42, 32, 43), (49, 50, 72, 73), (42, 45, 44, 32), (29, 38, 45, 42), (51, 65, 85, 71), (34, 46, 65, 51), (31, 40, 58, 59), (34, 29, 42, 46), (27, 35, 52, 53), (26, 36, 54, 55), (43, 32, 41, 47), (41, 48, 35, 30), (32, 44, 48, 41), (35, 48, 68, 52), (28, 33, 49, 57), (48, 44, 64, 68), (36, 31, 59, 54), (24, 37, 56, 60), (44, 45, 63, 64), (38, 26, 55, 61), (47, 39, 62, 67), (45, 38, 61, 63), (39, 24, 60, 62), (43, 47, 67, 66), (33, 25, 50, 49), (37, 28, 57, 56), (40, 27, 53, 58), (25, 34, 51, 50), (79, 78, 98, 99), (84, 83, 103, 104), (60, 56, 69, 80), (67, 62, 82, 87), (61, 55, 77, 81), (66, 67, 87, 86), (62, 60, 80, 82), (52, 68, 88, 78), (59, 58, 74, 75), (58, 53, 79, 74), (50, 51, 71, 72), (68, 64, 84, 88), (64, 63, 83, 84), (53, 52, 78, 79), (63, 61, 81, 83), (56, 57, 70, 69), (57, 49, 73, 70), (65, 66, 86, 85), (54, 59, 75, 76), (55, 54, 76, 77), (93, 92, 112, 113), (101, 97, 117, 121), (83, 81, 101, 103), (70, 73, 93, 90), (85, 86, 106, 105), (76, 75, 95, 96), (69, 70, 90, 89), (71, 85, 105, 91), (80, 69, 89, 100), (72, 71, 91, 92), (87, 82, 102, 107), (81, 77, 97, 101), (73, 72, 92, 93), (86, 87, 107, 106), (82, 80, 100, 102), (75, 74, 94, 95), (78, 88, 108, 98), (74, 79, 99, 94), (77, 76, 96, 97), (88, 84, 104, 108), (125, 126, 146, 145), (110, 113, 133, 130), (106, 107, 127, 126), (102, 100, 120, 122), (95, 94, 114, 115), (98, 108, 128, 118), (94, 99, 119, 114), (97, 96, 116, 117), (108, 104, 124, 128), (104, 103, 123, 124), (99, 98, 118, 119), (103, 101, 121, 123), (90, 93, 113, 110), (105, 106, 126, 125), (96, 95, 115, 116), (89, 90, 110, 109), (91, 105, 125, 111), (100, 89, 109, 120), (92, 91, 111, 112), (107, 102, 122, 127), (134, 139, 159, 154), (135, 134, 154, 155), (116, 115, 135, 136), (109, 110, 130, 129), (111, 125, 145, 131), (120, 109, 129, 140), (112, 111, 131, 132), (127, 122, 142, 147), (121, 117, 137, 141), (113, 112, 132, 133), (126, 127, 147, 146), (122, 120, 140, 142), (115, 114, 134, 135), (118, 128, 148, 138), (114, 119, 139, 134), (117, 116, 136, 137), (128, 124, 144, 148), (124, 123, 143, 144), (119, 118, 138, 139), (123, 121, 141, 143), (141, 161, 151, 131), (165, 166, 167, 162, 160, 149, 150, 153, 152, 151), (154, 159, 158, 168, 164, 163, 161, 157, 156, 155), (163, 164, 168, 158, 162, 167, 166, 165, 151, 161), (142, 162, 158, 138), (137, 136, 156, 157), (139, 138, 158, 159), (130, 133, 153, 150), (136, 135, 155, 156), (129, 130, 150, 149), (140, 129, 149, 160), (132, 131, 151, 152), (141, 137, 157, 161), (133, 132, 152, 153), (142, 140, 160, 162)])
me_cube_001.polygons.foreach_set('material_index', [0, 0, 0, 0, 0, 1, 2, 1, 1, 1, 0, 2, 2, 2, 1, 0, 0, 0, 0, 0, 0, 1, 0, 1, 1, 1, 1, 1, 0, 1, 1, 0, 0, 0, 1, 0, 0, 1, 1, 1, 0, 0, 0, 0, 0, 0, 0, 0, 0, 0, 0, 0, 0, 0, 0, 0, 0, 0, 0, 0, 0, 0, 0, 0, 0, 0, 0, 0, 0, 0, 0, 0, 0, 0, 0, 0, 0, 0, 0, 0, 0, 0, 0, 0, 0, 0, 0, 0, 0, 0, 0, 0, 0, 0, 0, 0, 0, 0, 0, 0, 0, 0, 0, 0, 0, 0, 0, 0, 0, 0, 0, 0, 0, 0, 0, 0, 0, 0, 0, 0, 0, 0, 0, 0, 0, 0, 0, 0, 0, 0, 0, 0, 0, 0, 0, 0, 0, 0, 0, 0, 0, 0, 0, 0, 0, 0, 0, 0, 0, 0])
me_cube_001.materials.append(mat_material_001)
me_cube_001.materials.append(mat_material_002)
me_cube_001.materials.append(mat_material_003)
me_cube_001.use_remesh_preserve_volume = False
me_cube_001.use_remesh_preserve_attributes = False
me_cube_001.use_mirror_vertex_groups = False
me_cube_001.update()
me_cube = bpy.data.meshes.new('Cube')
me_cube.from_pydata([(5.519, 1.932, -1.0), (5.519, -1.932, -1.0), (-5.519, -1.932, -1.0), (-5.519, 1.932, -1.0), (5.519, 1.932, -0.4916), (5.519, -1.932, -0.4916), (-5.519, -1.932, -0.4916), (-5.519, 1.932, -0.4916), (4.954, 1.932, -1.0), (2.147, 1.932, -1.0), (1.073e-06, 1.932, -1.0), (-2.147, 1.932, -1.0), (-4.954, 1.932, -1.0), (4.954, -1.932, -1.0), (2.147, -1.932, -1.0), (-2.142, -1.948, -0.9986), (-4.954, -1.932, -1.0), (4.954, 1.932, -0.4916), (2.147, 1.932, -0.4916), (1.55e-06, 1.932, -0.4916), (-2.147, 1.932, -0.4916), (-4.954, 1.932, -0.4916), (4.954, -1.932, -0.4916), (2.147, -1.932, -0.4916), (-2.623e-06, -1.932, -0.4916), (-2.147, -1.932, -0.4916), (-4.954, -1.932, -0.4916), (5.519, 1.478, -1.0), (-5.519, 1.478, -1.0), (5.519, 1.478, -0.4916), (-5.519, 1.478, -0.4916), (4.954, 1.478, -0.4916), (2.147, 1.478, -0.4916), (1.059e-06, 1.478, -0.4916), (-2.147, 1.478, -0.4916), (-4.954, 1.478, -0.4916), (2.147, 1.478, -1.0), (8.906e-07, 1.478, -1.0), (-2.147, 1.478, -1.0), (5.519, 1.478, -0.4249), (5.519, -1.932, -0.4249), (-4.954, 1.932, -0.4249), (-5.519, 1.932, -0.4249), (-4.954, -1.932, -0.4249), (-5.519, -1.932, -0.4249), (-5.519, 1.478, -0.4249), (5.519, 1.932, -0.4249), (4.954, 1.932, -0.4249), (2.147, 1.932, -0.4249), (1.55e-06, 1.932, -0.4249), (-2.147, 1.932, -0.4249), (4.954, -1.932, -0.4249), (4.954, 1.478, -0.4249), (-4.954, 1.478, -0.4249), (2.147, 1.478, -0.4249), (1.059e-06, 1.478, -0.4249), (-2.147, 1.478, -0.4249), (5.519, 1.478, -2.785), (5.519, -1.932, -2.785), (-4.954, 1.932, -2.785), (-5.519, 1.932, -2.785), (-4.954, -1.932, -2.785), (-5.519, -1.932, -2.785), (-5.519, 1.478, -2.785), (5.519, 1.932, -2.785), (4.954, 1.932, -2.785), (2.147, 1.932, -2.785), (1.073e-06, 1.932, -2.785), (-2.147, 1.932, -2.785), (4.954, -1.932, -2.785), (2.147, -1.932, -2.785), (-2.147, -1.932, -2.785), (4.954, 1.478, -2.785), (2.147, 1.478, -2.785), (8.906e-07, 1.478, -2.785), (-2.147, 1.478, -2.785), (-4.954, 1.478, -2.785), (5.519, 1.478, -4.72), (5.519, -1.932, -4.72), (-4.954, 1.932, -4.72), (-5.519, 1.932, -4.72), (-4.954, -1.932, -4.72), (-5.519, -1.932, -4.72), (-5.519, 1.478, -4.72), (5.519, 1.932, -4.72), (4.954, 1.932, -4.72), (4.954, -1.932, -4.72), (4.954, 1.478, -4.72), (-4.954, 1.478, -4.72), (-4.954, -1.989, -1.018), (-5.519, -1.989, -1.018), (5.519, -1.989, -1.018), (4.954, -1.989, -1.018), (-4.954, -1.989, -2.785), (5.519, -1.989, -2.785), (4.954, -1.989, -2.785), (-5.519, -1.989, -2.785), (-4.954, -1.989, -4.72), (-5.519, -1.989, -4.72), (5.519, -1.989, -4.72), (4.954, -1.989, -4.72), (-4.954, -1.991, -0.9798), (-5.519, -1.991, -0.9798), (5.519, -1.991, -0.9798), (5.519, -1.991, -0.4916), (-5.519, -1.991, -0.4916), (-4.954, -1.991, -0.4916), (4.954, -1.991, -0.9798), (4.954, -1.991, -0.4916), (-4.954, -1.991, -0.4249), (-5.519, -1.991, -0.4249), (5.519, -1.991, -0.4249), (4.954, -1.991, -0.4249), (4.862, -1.932, -1.059), (2.239, -1.932, -1.059), (2.239, -1.932, -2.726), (4.862, -1.932, -2.726), (-2.24, -1.932, -1.06), (-4.86, -1.932, -1.06), (-4.86, -1.932, -2.725), (-2.24, -1.932, -2.725), (4.862, 1.25, -1.059), (2.239, 1.25, -1.059), (2.239, 1.25, -2.726), (4.862, 1.25, -2.726), (-2.24, 1.25, -1.06), (-4.86, 1.25, -1.06), (-4.86, 1.25, -2.725), (-2.24, 1.25, -2.725), (-4.954, -1.932, -1.892), (2.147, -1.932, -1.892), (5.519, -1.932, -1.892), (4.954, -1.932, -1.892), (2.147, 1.478, -1.892), (8.906e-07, 1.478, -1.892), (-2.147, 1.932, -1.892), (-5.519, -1.932, -1.892), (-5.519, 1.478, -1.892), (-5.519, 1.932, -1.892), (-4.954, 1.932, -1.892), (5.519, 1.932, -1.892), (4.954, 1.932, -1.892), (-2.147, -1.932, -1.892), (-2.147, 1.478, -1.892), (2.147, 1.932, -1.892), (1.073e-06, 1.932, -1.892), (5.519, 1.478, -1.892), (-4.954, -1.989, -1.901), (5.519, -1.989, -1.901), (4.954, -1.989, -1.901), (-5.519, -1.989, -1.901), (2.239, -1.932, -1.892), (4.862, -1.932, -1.892), (-4.86, -1.932, -1.892), (-2.24, -1.932, -1.892), (2.239, 1.25, -1.892), (4.862, 1.25, -1.892), (-4.86, 1.25, -1.892), (-2.24, 1.25, -1.892), (4.954, -1.932, -1.962), (8.906e-07, 1.478, -1.962), (-2.147, 1.932, -1.962), (-5.519, 1.478, -1.962), (-4.954, 1.932, -1.962), (5.519, 1.932, -1.962), (-2.147, -1.932, -1.962), (4.954, -1.989, -1.97), (4.862, -1.932, -1.958), (-2.24, -1.932, -1.958), (4.862, 1.25, -1.958), (-2.24, 1.25, -1.958), (-4.954, -1.932, -1.962), (2.147, -1.932, -1.962), (5.519, -1.932, -1.962), (2.147, 1.478, -1.962), (-5.519, -1.932, -1.962), (-5.519, 1.932, -1.962), (4.954, 1.932, -1.962), (-2.147, 1.478, -1.962), (2.147, 1.932, -1.962), (1.073e-06, 1.932, -1.962), (5.519, 1.478, -1.962), (-4.954, -1.989, -1.97), (5.519, -1.989, -1.97), (-5.519, -1.989, -1.97), (2.239, -1.932, -1.958), (-4.86, -1.932, -1.958), (2.239, 1.25, -1.958), (-4.86, 1.25, -1.958), (-4.751, -1.799, -1.955), (-4.751, -1.799, -1.895), (-4.751, 1.117, -1.955), (-4.751, 1.117, -1.895), (-2.35, -1.799, -1.895), (-2.35, 1.117, -1.895), (-2.35, -1.799, -1.955), (-2.35, 1.117, -1.955), (2.238, -1.933, -1.958), (2.238, -1.933, -1.892), (2.238, 1.251, -1.958), (2.238, 1.251, -1.892), (4.863, -1.933, -1.892), (4.863, 1.251, -1.892), (4.863, -1.933, -1.958), (4.863, 1.251, -1.958), (-4.954, -1.932, -1.446), (2.147, -1.932, -1.446), (5.519, -1.932, -1.446), (2.147, 1.478, -1.446), (-5.519, -1.932, -1.446), (-5.519, 1.932, -1.446), (4.954, 1.932, -1.446), (-2.147, 1.478, -1.446), (2.147, 1.932, -1.446), (1.073e-06, 1.932, -1.446), (5.519, 1.478, -1.446), (-4.954, -1.989, -1.459), (5.519, -1.989, -1.459), (-5.519, -1.989, -1.459), (2.239, -1.932, -1.476), (-4.86, -1.932, -1.476), (2.239, 1.25, -1.476), (-4.86, 1.25, -1.476), (4.954, -1.932, -1.446), (8.906e-07, 1.478, -1.446), (-2.147, 1.932, -1.446), (-5.519, 1.478, -1.446), (-4.954, 1.932, -1.446), (5.519, 1.932, -1.446), (-2.147, -1.932, -1.446), (4.954, -1.989, -1.459), (4.862, -1.932, -1.476), (-2.24, -1.932, -1.476), (4.862, 1.25, -1.476), (-2.24, 1.25, -1.476), (4.954, -1.932, -1.504), (8.906e-07, 1.478, -1.504), (-2.147, 1.932, -1.504), (-5.519, 1.478, -1.504), (-4.954, 1.932, -1.504), (5.519, 1.932, -1.504), (-2.147, -1.932, -1.504), (4.954, -1.989, -1.517), (4.862, -1.932, -1.53), (-2.24, -1.932, -1.53), (4.862, 1.25, -1.53), (-2.24, 1.25, -1.53), (-4.954, -1.932, -1.504), (2.147, -1.932, -1.504), (5.519, -1.932, -1.504), (2.147, 1.478, -1.504), (-5.519, -1.932, -1.504), (-5.519, 1.932, -1.504), (4.954, 1.932, -1.504), (-2.147, 1.478, -1.504), (2.147, 1.932, -1.504), (1.073e-06, 1.932, -1.504), (5.519, 1.478, -1.504), (-4.954, -1.989, -1.517), (5.519, -1.989, -1.517), (-5.519, -1.989, -1.517), (2.239, -1.932, -1.53), (-4.86, -1.932, -1.53), (2.239, 1.25, -1.53), (-4.86, 1.25, -1.53), (-4.774, -1.827, -1.528), (-4.774, -1.827, -1.478), (-4.774, 1.145, -1.528), (-4.774, 1.145, -1.478), (-2.327, 1.145, -1.478), (-2.327, -1.827, -1.478), (-2.327, -1.827, -1.528), (-2.327, 1.145, -1.528), (2.313, -1.843, -1.528), (2.313, -1.843, -1.477), (2.313, 1.161, -1.528), (2.313, 1.161, -1.477), (4.788, 1.161, -1.477), (4.788, -1.843, -1.477), (4.788, -1.843, -1.528), (4.788, 1.161, -1.528), (-5.237, -1.989, -1.018), (5.237, -1.989, -1.018), (-4.954, -1.989, -1.238), (5.519, -1.989, -1.238), (-5.519, -1.989, -1.238), (4.954, -1.989, -1.238), (-5.237, -1.989, -1.459), (5.237, -1.989, -1.459), (5.163, -2.018, -1.285), (-5.315, -2.017, -1.278), (-5.378, -1.989, -1.018), (5.096, -1.989, -1.018), (-4.954, -1.989, -1.128), (5.519, -1.989, -1.128), (-5.519, -1.989, -1.128), (4.954, -1.989, -1.349), (-5.096, -1.989, -1.459), (5.378, -1.989, -1.459), (-5.096, -1.989, -1.018), (5.378, -1.989, -1.018), (-4.954, -1.989, -1.349), (5.519, -1.989, -1.349), (-5.519, -1.989, -1.349), (4.954, -1.989, -1.128), (-5.378, -1.989, -1.459), (5.096, -1.989, -1.459), (5.237, -1.989, -1.371), (5.237, -1.989, -1.198), (5.324, -1.989, -1.285), (5.15, -1.989, -1.285), (-5.237, -1.989, -1.368), (-5.237, -1.989, -1.188), (-5.147, -1.989, -1.278), (-5.327, -1.989, -1.278), (-5.3, -1.989, -1.215), (-5.173, -1.989, -1.215), (-5.173, -1.989, -1.342), (5.175, -1.989, -1.223), (5.298, -1.989, -1.223), (5.298, -1.989, -1.346), (5.175, -1.989, -1.346), (-5.3, -1.989, -1.342), (-5.449, -1.989, -1.018), (5.025, -1.989, -1.018), (-4.954, -1.989, -1.073), (5.519, -1.989, -1.073), (-5.519, -1.989, -1.073), (4.954, -1.989, -1.404), (-5.025, -1.989, -1.459), (5.449, -1.989, -1.459), (-5.166, -1.989, -1.018), (5.307, -1.989, -1.018), (-4.954, -1.989, -1.294), (5.519, -1.989, -1.294), (-5.519, -1.989, -1.294), (4.954, -1.989, -1.183), (-5.307, -1.989, -1.459), (5.166, -1.989, -1.459), (5.237, -1.989, -1.404), (5.169, -2.018, -1.257), (5.449, -1.989, -1.238), (5.31, -2.018, -1.285), (-5.237, -1.989, -1.404), (-5.309, -2.017, -1.249), (-5.025, -1.989, -1.238), (-5.159, -2.017, -1.278), (-5.307, -1.989, -1.018), (5.166, -1.989, -1.018), (-4.954, -1.989, -1.183), (5.519, -1.989, -1.183), (-5.519, -1.989, -1.183), (4.954, -1.989, -1.294), (-5.166, -1.989, -1.459), (5.307, -1.989, -1.459), (-5.025, -1.989, -1.018), (5.449, -1.989, -1.018), (-4.954, -1.989, -1.404), (5.519, -1.989, -1.404), (-5.519, -1.989, -1.404), (4.954, -1.989, -1.073), (-5.449, -1.989, -1.459), (5.025, -1.989, -1.459), (5.237, -1.989, -1.073), (5.237, -2.018, -1.358), (5.025, -1.989, -1.238), (-5.237, -1.989, -1.073), (-5.237, -2.017, -1.356), (-5.449, -1.989, -1.238), (-5.32, -1.989, -1.244), (-5.378, -1.989, -1.073), (-5.271, -1.989, -1.195), (-5.449, -1.989, -1.128), (-5.154, -1.989, -1.244), (-5.096, -1.989, -1.073), (-5.025, -1.989, -1.128), (-5.202, -1.989, -1.195), (-5.096, -1.989, -1.404), (-5.154, -1.989, -1.313), (-5.025, -1.989, -1.349), (-5.202, -1.989, -1.362), (5.157, -1.989, -1.252), (5.096, -1.989, -1.073), (5.204, -1.989, -1.205), (5.025, -1.989, -1.128), (5.317, -1.989, -1.252), (5.378, -1.989, -1.073), (5.449, -1.989, -1.128), (5.27, -1.989, -1.205), (5.378, -1.989, -1.404), (5.317, -1.989, -1.318), (5.449, -1.989, -1.349), (5.27, -1.989, -1.365), (5.096, -1.989, -1.404), (5.157, -1.989, -1.318), (5.204, -1.989, -1.365), (5.025, -1.989, -1.349), (-5.378, -1.989, -1.404), (-5.32, -1.989, -1.313), (-5.271, -1.989, -1.362), (-5.449, -1.989, -1.349), (-5.449, -1.989, -1.294), (-5.307, -1.989, -1.404), (5.025, -1.989, -1.294), (5.166, -1.989, -1.404), (5.449, -1.989, -1.294), (5.449, -1.989, -1.404), (5.307, -1.989, -1.073), (5.449, -1.989, -1.073), (5.449, -1.989, -1.183), (5.025, -1.989, -1.073), (5.166, -1.989, -1.073), (-5.025, -1.989, -1.294), (-5.025, -1.989, -1.404), (-5.166, -1.989, -1.073), (-5.025, -1.989, -1.073), (-5.025, -1.989, -1.183), (-5.449, -1.989, -1.073), (-5.307, -1.989, -1.073), (-5.449, -1.989, -1.183), (-5.166, -1.989, -1.404), (5.025, -1.989, -1.183), (5.307, -1.989, -1.404), (5.025, -1.989, -1.404), (-5.449, -1.989, -1.404), (5.163, -2.019, -1.285), (5.169, -2.019, -1.257), (5.237, -2.019, -1.211), (5.237, -2.018, -1.371), (5.209, -2.019, -1.217), (5.324, -2.018, -1.285), (5.157, -2.018, -1.252), (5.15, -2.018, -1.285), (5.204, -2.018, -1.205), (5.237, -2.018, -1.198), (5.317, -2.018, -1.252), (5.27, -2.018, -1.205), (5.298, -2.018, -1.223), (5.317, -2.018, -1.318), (5.298, -2.018, -1.346), (5.27, -2.018, -1.365), (5.157, -2.018, -1.318), (5.175, -2.018, -1.346), (5.204, -2.018, -1.365), (5.175, -2.018, -1.223), (5.31, -2.019, -1.285), (5.305, -2.019, -1.257), (5.289, -2.019, -1.233), (5.265, -2.019, -1.217), (5.209, -2.018, -1.217), (5.237, -2.018, -1.211), (5.305, -2.018, -1.257), (5.265, -2.018, -1.217), (5.289, -2.018, -1.233), (5.305, -2.018, -1.313), (5.289, -2.018, -1.337), (5.265, -2.018, -1.353), (5.169, -2.018, -1.313), (5.185, -2.018, -1.337), (5.209, -2.018, -1.353), (5.185, -2.018, -1.233), (5.237, -2.019, -1.358), (5.305, -2.019, -1.313), (5.289, -2.019, -1.337), (5.265, -2.019, -1.353), (5.169, -2.019, -1.313), (5.185, -2.019, -1.337), (5.209, -2.019, -1.353), (5.185, -2.019, -1.233), (5.227, -1.993, -1.339), (5.227, -2.022, -1.339), (5.237, -2.022, -1.339), (5.237, -1.993, -1.339), (5.237, -2.022, -1.355), (5.244, -2.022, -1.285), (5.306, -2.022, -1.285), (5.173, -2.022, -1.258), (5.167, -2.022, -1.285), (5.21, -2.022, -1.221), (5.237, -2.022, -1.216), (5.301, -2.022, -1.258), (5.263, -2.022, -1.221), (5.286, -2.022, -1.236), (5.301, -2.022, -1.312), (5.286, -2.022, -1.334), (5.263, -2.022, -1.349), (5.173, -2.022, -1.312), (5.188, -2.022, -1.334), (5.21, -2.022, -1.349), (5.237, -2.022, -1.262), (5.23, -2.022, -1.285), (5.247, -1.993, -1.262), (5.247, -2.022, -1.262), (5.237, -1.993, -1.262), (5.188, -2.022, -1.236), (5.247, -2.022, -1.339), (5.227, -2.022, -1.262), (5.237, -1.993, -1.285), (5.23, -1.993, -1.285), (5.244, -1.993, -1.285), (5.247, -1.993, -1.339), (5.227, -1.993, -1.262), (-5.231, -2.026, -1.278), (-5.311, -2.026, -1.278), (-5.306, -2.026, -1.25), (-5.237, -2.026, -1.204), (-5.237, -2.017, -1.368), (-5.265, -2.026, -1.209), (-5.147, -2.017, -1.278), (-5.32, -2.017, -1.244), (-5.327, -2.017, -1.278), (-5.271, -2.017, -1.195), (-5.237, -2.017, -1.188), (-5.154, -2.017, -1.244), (-5.202, -2.017, -1.195), (-5.173, -2.017, -1.215), (-5.154, -2.017, -1.313), (-5.173, -2.017, -1.342), (-5.202, -2.017, -1.362), (-5.32, -2.017, -1.313), (-5.3, -2.017, -1.342), (-5.271, -2.017, -1.362), (-5.3, -2.017, -1.215), (-5.162, -2.026, -1.278), (-5.168, -2.026, -1.25), (-5.184, -2.026, -1.226), (-5.208, -2.026, -1.209), (-5.267, -2.017, -1.206), (-5.237, -2.017, -1.2), (-5.165, -2.017, -1.249), (-5.207, -2.017, -1.206), (-5.182, -2.017, -1.223), (-5.165, -2.017, -1.308), (-5.182, -2.017, -1.334), (-5.207, -2.017, -1.35), (-5.309, -2.017, -1.308), (-5.292, -2.017, -1.334), (-5.267, -2.017, -1.35), (-5.292, -2.017, -1.223), (-5.237, -2.026, -1.333), (-5.237, -2.026, -1.353), (-5.243, -2.026, -1.278), (-5.237, -2.026, -1.25), (-5.168, -2.026, -1.307), (-5.184, -2.026, -1.331), (-5.208, -2.026, -1.347), (-5.306, -2.026, -1.307), (-5.29, -2.026, -1.331), (-5.265, -2.026, -1.347), (-5.29, -2.026, -1.226), (-5.247, -2.026, -1.333), (-5.227, -2.026, -1.333), (-5.247, -2.026, -1.25), (-5.227, -2.026, -1.25), (-5.237, -1.987, -1.25), (-5.237, -1.987, -1.278), (-5.243, -1.987, -1.278), (-5.237, -1.987, -1.333), (-5.231, -1.987, -1.278), (-5.247, -1.987, -1.333), (-5.227, -1.987, -1.333), (-5.247, -1.987, -1.25), (-5.227, -1.987, -1.25), (4.936, -1.994, -1.017), (2.138, -1.994, -1.017), (-2.138, -1.994, -1.021), (-4.936, -1.994, -1.021), (4.936, -1.994, -0.4959), (2.138, -1.994, -0.4959), (-2.618e-06, -1.994, -0.4959), (-2.138, -1.994, -0.4959), (-4.936, -1.994, -0.4959), (-4.936, -1.994, -1.447), (2.138, -1.994, -1.447), (4.936, -1.994, -1.961), (4.936, -1.994, -2.78), (2.138, -1.994, -2.78), (-2.138, -1.994, -2.78), (-4.936, -1.994, -2.78), (-2.138, -1.994, -1.961), (4.843, -1.994, -1.061), (2.231, -1.994, -1.061), (2.231, -1.994, -1.476), (4.843, -1.994, -1.956), (4.843, -1.994, -2.722), (2.231, -1.994, -2.722), (-2.232, -1.994, -1.062), (-4.842, -1.994, -1.062), (-4.842, -1.994, -1.477), (-2.232, -1.994, -2.721), (-4.842, -1.994, -2.721), (-2.232, -1.994, -1.956), (-4.936, -1.994, -1.961), (-4.936, -1.994, -1.891), (2.138, -1.994, -1.961), (2.138, -1.994, -1.891), (4.936, -1.994, -1.505), (4.936, -1.994, -1.891), (-2.138, -1.994, -1.505), (-2.138, -1.994, -1.891), (2.231, -1.994, -1.956), (2.231, -1.994, -1.891), (4.843, -1.994, -1.53), (4.843, -1.994, -1.891), (-4.842, -1.994, -1.956), (-4.842, -1.994, -1.891), (-2.232, -1.994, -1.53), (-2.232, -1.994, -1.891), (-4.936, -1.994, -1.505), (2.138, -1.994, -1.505), (2.231, -1.994, -1.53), (-4.842, -1.994, -1.53), (4.936, -1.994, -1.447), (-2.138, -1.994, -1.447), (4.843, -1.994, -1.476), (-2.232, -1.994, -1.477), (5.519, 1.932, -0.8674), (5.519, -1.932, -0.8674), (-5.519, -1.932, -0.8674), (-5.519, 1.932, -0.8674), (4.954, 1.932, -0.8674), (2.147, 1.932, -0.8674), (1.197e-06, 1.932, -0.8674), (-2.147, 1.932, -0.8674), (-4.954, 1.932, -0.8674), (4.954, -1.932, -0.8674), (-4.954, -1.932, -0.8674), (-5.519, 1.478, -0.8674), (5.519, 1.478, -0.8674), (5.519, -1.991, -0.8525), (-5.519, -1.991, -0.8525), (4.954, -1.991, -0.8525), (-4.954, -1.991, -0.8525), (4.936, -1.994, -0.8703), (2.138, -1.994, -0.8703), (-1.038e-06, -1.994, -0.8703), (-2.138, -1.994, -0.8703), (-4.936, -1.994, -0.8703), (4.954, -1.932, -0.9572), (-4.954, -1.932, -0.9572), (-5.519, 1.478, -0.9572), (5.519, 1.478, -0.9572), (4.954, -1.991, -0.9396), (-4.954, -1.991, -0.9396), (4.936, -1.994, -0.9801), (2.138, -1.994, -0.9801), (-7.59e-07, -1.994, -0.9598), (-2.138, -1.994, -0.9786), (-4.936, -1.994, -0.9786), (5.519, 1.932, -0.9572), (5.519, -1.932, -0.9572), (-5.519, -1.932, -0.9572), (-5.519, 1.932, -0.9572), (4.954, 1.932, -0.9572), (2.147, 1.932, -0.9572), (1.135e-06, 1.932, -0.9572), (-2.147, 1.932, -0.9572), (-4.954, 1.932, -0.9572), (5.519, -1.991, -0.9396), (-5.519, -1.991, -0.9396), (-2.138, -1.964, -1.002), (-4.936, -1.964, -1.002), (-4.936, -1.964, -0.9973), (4.936, -1.978, -1.002), (2.138, -1.978, -1.002), (4.936, -1.978, -0.9952), (2.138, -1.978, -0.9952)], [], [(178, 165, 71, 75), (7, 30, 45, 42), (628, 29, 5, 617), (651, 2, 102, 659), (627, 30, 7, 619), (657, 12, 3, 652), (649, 0, 8, 653), (653, 8, 9, 654), (654, 9, 10, 655), (655, 10, 11, 656), (656, 11, 12, 657), (51, 22, 108, 112), (113, 231, 614, 580), (639, 16, 566, 648), (172, 70, 576, 594), (114, 113, 580, 581), (30, 6, 44, 45), (31, 32, 23, 22), (32, 33, 24, 23), (33, 34, 25, 24), (34, 35, 26, 25), (177, 164, 64, 65), (171, 61, 578, 592), (159, 69, 95, 166), (172, 174, 73, 70), (175, 62, 96, 184), (174, 160, 74, 73), (163, 161, 68, 59), (175, 162, 63, 62), (19, 20, 50, 49), (26, 43, 109, 106), (29, 4, 46, 39), (18, 19, 49, 48), (26, 35, 53, 43), (618, 6, 30, 627), (616, 4, 29, 628), (21, 7, 42, 41), (176, 163, 59, 60), (53, 45, 44, 43), (39, 52, 51, 40), (50, 41, 53, 56), (49, 50, 56, 55), (48, 49, 55, 54), (47, 48, 54, 52), (46, 47, 52, 39), (41, 42, 45, 53), (20, 21, 41, 50), (35, 34, 56, 53), (5, 40, 111, 104), (31, 22, 51, 52), (34, 33, 55, 56), (33, 32, 54, 55), (4, 17, 47, 46), (32, 31, 52, 54), (5, 29, 39, 40), (17, 18, 48, 47), (76, 61, 81, 88), (60, 59, 79, 80), (72, 69, 70, 73), (75, 71, 61, 76), (68, 75, 76, 59), (67, 74, 75, 68), (66, 73, 74, 67), (65, 72, 73, 66), (62, 63, 83, 82), (65, 64, 84, 85), (162, 176, 60, 63), (179, 177, 65, 66), (229, 15, 565, 613), (180, 179, 66, 67), (181, 173, 58, 57), (161, 180, 67, 68), (164, 181, 57, 64), (160, 178, 75, 74), (88, 81, 82, 83), (77, 78, 86, 87), (84, 77, 87, 85), (79, 88, 83, 80), (72, 65, 85, 87), (69, 72, 87, 86), (207, 1, 91, 326, 294, 350, 284, 334, 302, 358, 217), (82, 81, 97, 98), (59, 76, 88, 79), (63, 60, 80, 83), (57, 58, 78, 77), (64, 57, 77, 84), (182, 184, 96, 93), (183, 166, 95, 94), (93, 96, 98, 97), (94, 95, 100, 99), (205, 16, 89, 325, 293, 349, 283, 333, 301, 357, 216), (69, 86, 100, 95), (16, 2, 90, 323, 291, 347, 281, 331, 299, 355, 89), (81, 61, 93, 97), (1, 13, 92, 324, 292, 348, 282, 332, 300, 356, 91), (62, 82, 98, 96), (78, 58, 94, 99), (86, 78, 99, 100), (632, 106, 105, 630), (629, 104, 108, 631), (105, 106, 109, 110), (108, 104, 111, 112), (638, 13, 107, 642), (2, 16, 101, 102), (13, 1, 103, 107), (626, 26, 106, 632), (43, 44, 110, 109), (44, 6, 105, 110), (617, 5, 104, 629), (40, 51, 112, 111), (115, 116, 124, 123), (625, 22, 567, 633), (154, 168, 591, 607), (152, 167, 583, 603), (186, 119, 127, 188), (248, 130, 595, 609), (247, 129, 593, 608), (165, 142, 599, 579), (169, 187, 123, 124), (170, 188, 127, 128), (185, 115, 123, 187), (119, 120, 128, 127), (117, 118, 126, 125), (231, 113, 121, 233), (232, 117, 125, 234), (113, 114, 122, 121), (186, 188, 191, 189), (185, 187, 199, 197), (261, 151, 155, 263), (246, 264, 157, 158), (245, 263, 155, 156), (142, 241, 598, 599), (262, 153, 157, 264), (223, 13, 563, 612), (232, 244, 606, 615), (171, 129, 147, 182), (259, 242, 149, 148), (258, 260, 150, 147), (173, 131, 148, 183), (236, 254, 143, 134), (240, 257, 146, 140), (237, 256, 145, 135), (257, 249, 131, 146), (256, 255, 144, 145), (25, 26, 571, 570), (255, 253, 141, 144), (238, 252, 138, 137), (252, 239, 139, 138), (251, 238, 137, 136), (239, 237, 135, 139), (250, 236, 134, 133), (251, 136, 150, 260), (248, 250, 133, 130), (235, 132, 149, 242), (253, 240, 140, 141), (254, 241, 142, 143), (58, 173, 183, 94), (61, 171, 182, 93), (24, 25, 570, 569), (262, 220, 588, 611), (116, 167, 169, 124), (120, 168, 170, 128), (155, 151, 198, 200), (153, 186, 189, 190), (187, 169, 204, 199), (154, 158, 194, 193), (261, 219, 582, 610), (148, 149, 166, 183), (147, 150, 184, 182), (134, 143, 178, 160), (140, 146, 181, 164), (135, 145, 180, 161), (146, 131, 173, 181), (145, 144, 179, 180), (23, 24, 569, 568), (144, 141, 177, 179), (137, 138, 176, 162), (138, 139, 163, 176), (136, 137, 162, 175), (139, 135, 161, 163), (133, 134, 160, 174), (136, 175, 184, 150), (130, 133, 174, 172), (132, 159, 166, 149), (141, 140, 164, 177), (143, 142, 165, 178), (195, 193, 194, 196), (194, 192, 191, 196), (190, 189, 191, 192), (158, 157, 192, 194), (188, 170, 196, 191), (170, 168, 195, 196), (168, 154, 193, 195), (157, 153, 190, 192), (274, 273, 275, 276), (277, 276, 275, 280), (279, 278, 277, 280), (169, 167, 203, 204), (167, 152, 201, 203), (151, 185, 197, 198), (152, 156, 202, 201), (156, 155, 200, 202), (38, 15, 229, 212), (8, 0, 228, 211), (13, 223, 230, 328, 296, 352, 286, 336, 304, 360, 92), (14, 36, 208, 206), (2, 209, 218, 359, 303, 335, 285, 351, 295, 327, 90), (36, 37, 224, 208), (12, 11, 225, 227), (2, 28, 226, 209), (3, 12, 227, 210), (28, 3, 210, 226), (9, 8, 211, 213), (241, 229, 613, 598), (10, 9, 213, 214), (27, 1, 207, 215), (11, 10, 214, 225), (0, 27, 215, 228), (37, 38, 212, 224), (424, 359, 218, 361), (423, 328, 230, 362), (119, 186, 604, 590), (118, 220, 222, 126), (121, 122, 221, 233), (125, 126, 222, 234), (114, 219, 221, 122), (234, 222, 268, 269), (231, 233, 277, 278), (235, 243, 602, 596), (235, 223, 231, 243), (247, 205, 216, 258), (249, 207, 217, 259), (131, 249, 259, 148), (129, 247, 258, 147), (22, 23, 568, 567), (159, 132, 597, 574), (152, 243, 245, 156), (154, 244, 246, 158), (212, 229, 241, 254), (211, 228, 240, 253), (223, 235, 242, 230), (206, 208, 250, 248), (209, 251, 260, 218), (208, 224, 236, 250), (227, 225, 237, 239), (209, 226, 238, 251), (210, 227, 239, 252), (226, 210, 252, 238), (213, 211, 253, 255), (115, 185, 600, 585), (214, 213, 255, 256), (215, 207, 249, 257), (225, 214, 256, 237), (228, 215, 257, 240), (224, 212, 254, 236), (216, 329, 297, 353, 287, 337, 305, 361, 218, 260, 258), (217, 330, 298, 354, 288, 338, 306, 362, 230, 242, 259), (168, 120, 589, 591), (264, 246, 272, 267), (243, 231, 278, 279), (232, 234, 269, 270), (245, 243, 279, 280), (271, 270, 269, 272), (266, 265, 267, 268), (269, 268, 267, 272), (262, 264, 267, 265), (222, 220, 266, 268), (220, 262, 265, 266), (246, 244, 271, 272), (244, 232, 270, 271), (261, 263, 275, 273), (221, 219, 274, 276), (263, 245, 280, 275), (233, 221, 276, 277), (219, 261, 273, 274), (152, 156, 169, 167), (187, 169, 156, 155), (198, 197, 185, 187, 155, 151), (422, 339, 288, 354), (385, 319, 437, 435), (421, 336, 286, 365), (420, 343, 287, 353), (369, 314, 510, 509), (419, 351, 285, 368), (316, 376, 514, 515), (418, 370, 315, 371), (417, 327, 295, 372), (416, 373, 313, 345), (415, 374, 316, 375), (414, 366, 312, 376), (413, 377, 297, 329), (412, 378, 317, 379), (398, 322, 520, 519), (307, 392, 440, 428), (411, 382, 318, 383), (410, 360, 304, 384), (409, 385, 309, 341), (408, 386, 319, 387), (407, 363, 308, 388), (406, 389, 298, 330), (405, 390, 320, 391), (308, 383, 433, 434), (404, 393, 306, 338), (320, 390, 438, 439), (403, 352, 296, 396), (402, 397, 305, 337), (373, 316, 515, 513), (401, 335, 303, 400), (398, 401, 400, 322), (314, 368, 401, 398), (368, 285, 335, 401), (311, 380, 518, 506), (371, 315, 522, 511), (313, 373, 513, 508), (343, 402, 337, 287), (311, 399, 402, 343), (399, 322, 397, 402), (394, 403, 396, 321), (310, 365, 403, 394), (365, 286, 352, 403), (383, 318, 444, 433), (390, 309, 430, 438), (381, 310, 432, 431), (339, 404, 338, 288), (307, 395, 404, 339), (395, 321, 393, 404), (319, 388, 436, 437), (395, 307, 428, 443), (318, 381, 431, 444), (334, 405, 391, 302), (284, 341, 405, 334), (341, 309, 390, 405), (358, 406, 330, 217), (302, 391, 406, 358), (391, 320, 389, 406), (386, 407, 388, 319), (300, 332, 407, 386), (332, 282, 363, 407), (326, 408, 387, 294), (91, 356, 408, 326), (356, 300, 386, 408), (350, 409, 341, 284), (294, 387, 409, 350), (387, 319, 385, 409), (382, 410, 384, 318), (292, 324, 410, 382), (324, 92, 360, 410), (363, 411, 383, 308), (282, 348, 411, 363), (348, 292, 382, 411), (388, 308, 434, 436), (394, 321, 442, 441), (321, 395, 443, 442), (378, 313, 508, 516), (380, 317, 517, 518), (322, 399, 521, 520), (333, 412, 379, 301), (283, 345, 412, 333), (345, 313, 378, 412), (357, 413, 329, 216), (301, 379, 413, 357), (379, 317, 377, 413), (374, 414, 376, 316), (299, 331, 414, 374), (331, 281, 366, 414), (325, 415, 375, 293), (89, 355, 415, 325), (355, 299, 374, 415), (349, 416, 345, 283), (293, 375, 416, 349), (375, 316, 373, 416), (370, 417, 372, 315), (291, 323, 417, 370), (323, 90, 327, 417), (366, 418, 371, 312), (281, 347, 418, 366), (347, 291, 370, 418), (315, 369, 509, 522), (312, 371, 511, 512), (376, 312, 512, 514), (369, 419, 368, 314), (315, 372, 419, 369), (372, 295, 351, 419), (317, 378, 516, 517), (314, 398, 519, 510), (399, 311, 506, 521), (377, 420, 353, 297), (317, 380, 420, 377), (380, 311, 343, 420), (381, 421, 365, 310), (318, 384, 421, 381), (384, 304, 336, 421), (310, 394, 441, 432), (309, 385, 435, 430), (392, 320, 439, 440), (389, 422, 354, 298), (320, 392, 422, 389), (392, 307, 339, 422), (393, 423, 362, 306), (321, 396, 423, 393), (396, 296, 328, 423), (397, 424, 361, 305), (322, 400, 424, 397), (400, 303, 359, 424), (436, 434, 450, 452), (431, 432, 289, 340), (443, 428, 364, 459), (435, 437, 453, 451), (441, 442, 458, 457), (433, 444, 460, 449), (440, 439, 455, 456), (444, 431, 340, 460), (442, 443, 459, 458), (439, 438, 454, 455), (432, 441, 457, 289), (437, 436, 452, 453), (428, 440, 456, 364), (430, 435, 451, 342), (438, 430, 342, 454), (434, 433, 449, 450), (456, 455, 463, 464), (450, 449, 429, 427), (460, 340, 426, 468), (458, 459, 467, 466), (455, 454, 462, 463), (453, 452, 448, 447), (289, 457, 465, 425), (364, 456, 464, 461), (454, 342, 445, 462), (452, 450, 427, 448), (459, 364, 461, 467), (340, 289, 425, 426), (451, 453, 447, 446), (457, 458, 466, 465), (342, 451, 446, 445), (449, 460, 468, 429), (425, 465, 486, 477), (447, 448, 481, 482), (461, 464, 485, 473), (445, 446, 480, 475), (462, 445, 475, 483), (427, 429, 478, 479), (448, 427, 479, 481), (426, 425, 477, 476), (467, 461, 473, 488), (446, 447, 482, 480), (465, 466, 487, 486), (429, 468, 494, 478), (464, 463, 484, 485), (468, 426, 476, 494), (466, 467, 488, 487), (463, 462, 483, 484), (495, 474, 499, 500), (496, 476, 477, 490), (495, 471, 473, 485), (470, 486, 487, 488), (471, 470, 488, 473), (471, 495, 500, 472), (490, 477, 486, 470), (483, 495, 485, 484), (475, 474, 495, 483), (470, 471, 472, 469), (492, 489, 493, 491), (479, 478, 496, 489), (478, 494, 476, 496), (480, 492, 474, 475), (482, 481, 492, 480), (481, 479, 489, 492), (491, 493, 497, 499), (497, 498, 469, 472), (499, 497, 472, 500), (493, 501, 498, 497), (474, 492, 491, 499), (490, 470, 469, 498), (489, 496, 501, 493), (496, 490, 498, 501), (520, 521, 537, 536), (517, 516, 532, 533), (510, 519, 535, 290), (515, 514, 530, 531), (506, 518, 534, 367), (508, 513, 529, 346), (516, 508, 346, 532), (512, 511, 527, 528), (514, 512, 528, 530), (509, 510, 290, 344), (521, 506, 367, 537), (513, 515, 531, 529), (519, 520, 536, 535), (511, 522, 538, 527), (518, 517, 533, 534), (522, 509, 344, 538), (532, 346, 523, 543), (530, 528, 505, 526), (344, 290, 503, 504), (537, 367, 540, 548), (529, 531, 525, 524), (346, 529, 524, 523), (535, 536, 547, 546), (527, 538, 549, 507), (528, 527, 507, 505), (534, 533, 544, 545), (538, 344, 504, 549), (531, 530, 526, 525), (536, 537, 548, 547), (533, 532, 543, 544), (290, 535, 546, 503), (367, 534, 545, 540), (542, 552, 561, 554), (552, 504, 503, 541), (551, 539, 540, 545), (550, 546, 547, 548), (539, 550, 548, 540), (541, 550, 559, 556), (541, 503, 546, 550), (543, 551, 545, 544), (523, 502, 551, 543), (502, 553, 562, 558), (551, 502, 558, 560), (505, 507, 552, 542), (507, 549, 504, 552), (524, 553, 502, 523), (525, 526, 553, 524), (526, 505, 542, 553), (562, 554, 555, 558), (555, 556, 559, 557), (558, 555, 557, 560), (554, 561, 556, 555), (552, 541, 556, 561), (553, 542, 554, 562), (550, 539, 557, 559), (539, 551, 560, 557), (633, 567, 568, 634), (634, 568, 569, 635), (635, 569, 570, 636), (636, 570, 571, 637), (563, 564, 581, 580), (592, 578, 590, 604), (576, 575, 584, 585), (612, 563, 580, 614), (594, 576, 585, 600), (565, 566, 587, 586), (578, 577, 589, 590), (613, 565, 586, 615), (579, 599, 607, 591), (609, 595, 601, 610), (574, 597, 603, 583), (608, 593, 605, 611), (575, 574, 583, 584), (577, 579, 591, 589), (595, 594, 600, 601), (593, 592, 604, 605), (566, 572, 588, 587), (564, 573, 582, 581), (598, 613, 615, 606), (597, 596, 602, 603), (599, 598, 606, 607), (572, 608, 611, 588), (573, 609, 610, 582), (205, 247, 608, 572), (219, 114, 581, 582), (117, 232, 615, 586), (71, 165, 579, 577), (185, 151, 601, 600), (206, 248, 609, 573), (167, 116, 584, 583), (243, 152, 603, 602), (116, 115, 585, 584), (186, 153, 605, 604), (244, 154, 607, 606), (231, 223, 612, 614), (129, 171, 592, 593), (16, 205, 572, 566), (130, 172, 594, 595), (70, 69, 575, 576), (14, 206, 573, 564), (61, 71, 577, 578), (151, 261, 610, 601), (118, 117, 586, 587), (132, 235, 596, 597), (153, 262, 611, 605), (220, 118, 587, 588), (69, 159, 574, 575), (120, 119, 590, 589), (596, 612, 614, 602), (596, 242, 230, 612), (231, 243, 602, 614), (647, 636, 637, 648), (646, 635, 636, 647), (645, 634, 635, 646), (644, 633, 634, 645), (638, 625, 633, 644), (650, 617, 629, 658), (639, 626, 632, 643), (22, 625, 631, 108), (658, 629, 631, 642), (643, 632, 630, 659), (649, 616, 628, 641), (651, 618, 627, 640), (26, 626, 637, 571), (20, 623, 624, 21), (19, 622, 623, 20), (18, 621, 622, 19), (17, 620, 621, 18), (4, 616, 620, 17), (21, 624, 619, 7), (640, 627, 619, 652), (6, 618, 630, 105), (641, 628, 617, 650), (27, 641, 650, 1), (28, 640, 652, 3), (2, 651, 640, 28), (0, 649, 641, 27), (101, 643, 659, 102), (103, 658, 642, 107), (16, 639, 643, 101), (1, 650, 658, 103), (13, 638, 644, 563), (564, 563, 663, 664), (37, 36, 32, 33, 34, 38), (32, 36, 14, 564, 645, 634, 568, 23), (648, 566, 661, 662), (625, 638, 642, 631), (626, 639, 648, 637), (623, 656, 657, 624), (622, 655, 656, 623), (621, 654, 655, 622), (620, 653, 654, 621), (616, 649, 653, 620), (624, 657, 652, 619), (618, 651, 659, 630), (660, 15, 662, 661), (663, 665, 666, 664), (566, 565, 660, 661), (647, 648, 662, 15), (38, 34, 25, 570, 636, 647, 15), (644, 645, 666, 665), (645, 564, 664, 666), (563, 644, 665, 663)])
me_cube.polygons.foreach_set('use_smooth', [0, 0, 0, 0, 0, 0, 0, 0, 0, 0, 0, 0, 0, 0, 0, 0, 0, 0, 0, 0, 0, 0, 0, 0, 0, 0, 0, 0, 0, 0, 0, 0, 0, 0, 0, 0, 0, 0, 0, 0, 0, 0, 0, 0, 0, 0, 0, 0, 0, 0, 0, 0, 0, 0, 0, 0, 0, 0, 0, 0, 0, 0, 0, 0, 0, 0, 0, 0, 0, 0, 0, 0, 0, 0, 0, 0, 0, 0, 0, 0, 0, 0, 0, 0, 0, 0, 0, 0, 0, 0, 0, 0, 0, 0, 0, 0, 0, 0, 0, 0, 0, 0, 0, 0, 0, 0, 0, 0, 0, 0, 0, 0, 0, 0, 0, 0, 0, 0, 0, 0, 0, 0, 0, 0, 0, 0, 0, 0, 0, 0, 0, 0, 0, 0, 0, 0, 0, 0, 0, 0, 0, 0, 0, 0, 0, 0, 0, 0, 0, 0, 0, 0, 0, 0, 0, 0, 0, 0, 0, 0, 0, 0, 0, 0, 0, 0, 0, 0, 0, 0, 0, 0, 0, 0, 0, 0, 0, 0, 0, 0, 0, 0, 0, 0, 0, 0, 0, 0, 0, 0, 0, 0, 0, 0, 0, 0, 0, 0, 0, 0, 0, 0, 0, 0, 0, 0, 0, 0, 0, 0, 0, 0, 0, 0, 0, 0, 0, 0, 0, 0, 0, 0, 0, 0, 0, 0, 0, 0, 0, 0, 0, 0, 0, 0, 0, 0, 0, 0, 0, 0, 0, 0, 0, 0, 0, 0, 0, 0, 0, 0, 0, 0, 0, 0, 0, 0, 0, 0, 0, 0, 0, 0, 0, 0, 0, 0, 0, 0, 0, 0, 0, 0, 0, 0, 0, 0, 0, 0, 0, 1, 0, 0, 1, 0, 1, 0, 0, 0, 0, 0, 0, 0, 1, 1, 0, 0, 0, 0, 0, 0, 0, 1, 0, 1, 0, 0, 1, 0, 0, 0, 0, 1, 1, 1, 0, 0, 0, 0, 0, 0, 1, 1, 1, 0, 0, 0, 1, 1, 1, 0, 0, 0, 0, 0, 0, 0, 0, 0, 0, 0, 0, 0, 0, 0, 0, 0, 0, 0, 0, 0, 1, 1, 1, 1, 1, 1, 0, 0, 0, 0, 0, 0, 0, 0, 0, 0, 0, 0, 0, 0, 0, 0, 0, 0, 0, 0, 0, 1, 1, 1, 0, 0, 0, 1, 1, 1, 0, 0, 0, 0, 0, 0, 1, 1, 1, 0, 0, 0, 0, 0, 0, 0, 0, 0, 1, 1, 1, 1, 1, 1, 1, 1, 1, 1, 1, 1, 1, 1, 1, 1, 0, 0, 1, 0, 0, 0, 1, 0, 0, 0, 0, 1, 0, 1, 0, 0, 1, 1, 1, 1, 1, 1, 1, 1, 1, 1, 1, 1, 1, 1, 1, 1, 1, 1, 1, 1, 1, 1, 1, 1, 1, 1, 0, 1, 1, 1, 1, 1, 0, 0, 0, 0, 1, 1, 0, 1, 1, 1, 1, 1, 1, 1, 1, 1, 1, 1, 1, 1, 1, 1, 1, 1, 1, 1, 1, 1, 1, 1, 1, 1, 1, 1, 1, 1, 1, 1, 1, 1, 1, 1, 1, 1, 1, 1, 1, 1, 1, 1, 1, 1, 1, 1, 1, 1, 0, 0, 0, 0, 1, 1, 0, 0, 0, 0, 0, 0, 0, 0, 0, 0, 0, 0, 0, 0, 0, 0, 0, 0, 0, 0, 0, 0, 0, 0, 0, 0, 0, 0, 0, 0, 0, 0, 0, 0, 0, 0, 0, 0, 0, 0, 0, 0, 0, 0, 0, 0, 0, 0, 0, 0, 0, 0, 0, 0, 0, 0, 0, 0, 0, 0, 0, 0, 0, 0, 0, 0, 0, 0, 0, 0, 0, 0, 0, 0, 0, 0, 0, 0, 0, 0, 0, 0, 0, 0, 0, 0, 0, 0, 0, 0, 0, 0, 0, 0, 0, 0, 0, 0, 0, 0, 0, 0, 0, 0, 0, 0, 0, 0, 0])
me_cube.polygons.foreach_set('material_index', [0, 0, 0, 0, 0, 5, 5, 5, 5, 5, 5, 0, 0, 0, 0, 0, 0, 0, 0, 0, 0, 5, 0, 0, 0, 0, 0, 5, 0, 5, 0, 0, 5, 0, 0, 0, 5, 5, 0, 0, 0, 0, 0, 0, 0, 0, 5, 0, 0, 0, 0, 0, 5, 0, 0, 5, 0, 5, 0, 0, 0, 0, 0, 0, 0, 5, 0, 5, 0, 5, 0, 5, 0, 0, 0, 0, 0, 0, 0, 0, 0, 0, 0, 0, 0, 0, 0, 0, 0, 0, 0, 0, 0, 0, 0, 0, 0, 0, 0, 0, 0, 0, 0, 0, 0, 0, 0, 0, 0, 0, 0, 0, 0, 0, 0, 0, 0, 0, 0, 0, 0, 0, 0, 0, 0, 0, 0, 0, 0, 0, 0, 0, 0, 0, 0, 0, 0, 0, 0, 0, 0, 5, 0, 5, 0, 5, 0, 5, 0, 5, 0, 0, 0, 0, 5, 0, 0, 0, 0, 0, 0, 0, 0, 0, 0, 0, 0, 0, 0, 0, 0, 5, 0, 5, 0, 5, 0, 5, 0, 5, 0, 0, 0, 0, 5, 0, 0, 0, 0, 0, 0, 0, 0, 0, 0, 0, 0, 0, 0, 0, 0, 0, 0, 5, 0, 0, 0, 0, 5, 0, 5, 0, 5, 0, 5, 0, 5, 0, 0, 0, 0, 0, 0, 0, 0, 0, 0, 0, 0, 0, 0, 0, 0, 0, 0, 0, 0, 0, 0, 5, 0, 0, 0, 0, 5, 0, 5, 0, 5, 0, 5, 0, 5, 0, 0, 0, 0, 0, 0, 0, 0, 0, 0, 0, 0, 0, 0, 0, 0, 0, 0, 0, 0, 0, 0, 0, 0, 0, 0, 3, 0, 0, 3, 0, 3, 0, 0, 0, 0, 0, 0, 0, 3, 3, 0, 0, 0, 0, 0, 0, 0, 3, 0, 3, 0, 0, 3, 0, 0, 0, 0, 3, 3, 3, 0, 0, 0, 0, 0, 0, 3, 3, 3, 0, 0, 0, 3, 3, 3, 0, 0, 0, 0, 0, 0, 0, 0, 0, 0, 0, 0, 0, 0, 0, 0, 0, 0, 0, 0, 0, 3, 3, 3, 3, 3, 3, 0, 0, 0, 0, 0, 0, 0, 0, 0, 0, 0, 0, 0, 0, 0, 0, 0, 0, 0, 0, 0, 3, 3, 3, 0, 0, 0, 3, 3, 3, 0, 0, 0, 0, 0, 0, 3, 3, 3, 0, 0, 0, 0, 0, 0, 0, 0, 0, 3, 3, 3, 3, 3, 3, 3, 3, 3, 3, 3, 3, 3, 3, 3, 3, 0, 0, 3, 0, 0, 0, 3, 0, 0, 0, 0, 3, 0, 3, 0, 0, 3, 3, 3, 3, 3, 3, 3, 3, 3, 3, 3, 3, 3, 3, 3, 3, 3, 3, 3, 3, 3, 3, 3, 3, 3, 3, 0, 3, 3, 3, 3, 3, 4, 4, 4, 4, 3, 3, 0, 3, 3, 3, 3, 3, 3, 3, 3, 3, 3, 3, 3, 3, 3, 3, 3, 3, 3, 3, 3, 3, 3, 3, 3, 3, 3, 3, 3, 3, 3, 3, 3, 3, 3, 3, 3, 3, 3, 3, 3, 3, 3, 3, 3, 3, 3, 3, 3, 3, 4, 4, 4, 4, 3, 3, 3, 3, 0, 0, 0, 0, 0, 0, 0, 0, 0, 0, 0, 0, 0, 0, 0, 0, 0, 0, 0, 0, 0, 0, 0, 0, 0, 0, 0, 0, 0, 0, 0, 0, 0, 0, 0, 0, 0, 0, 0, 0, 0, 0, 0, 0, 0, 0, 0, 0, 0, 0, 0, 0, 0, 0, 0, 0, 0, 0, 0, 0, 0, 0, 0, 0, 0, 0, 0, 0, 5, 5, 5, 5, 5, 5, 0, 0, 0, 0, 0, 0, 0, 0, 0, 0, 0, 0, 0, 0, 0, 0, 0, 0, 5, 5, 5, 5, 5, 5, 0, 0, 0, 0, 0, 0, 0, 0, 0])
me_cube.materials.append(mat_material_001)
me_cube.materials.append(mat_material_002)
me_cube.materials.append(mat_material_003)
me_cube.materials.append(mat_material_004)
me_cube.materials.append(mat_material_005)
me_cube.materials.append(mat_material_006)
me_cube.use_remesh_preserve_volume = False
me_cube.use_remesh_preserve_attributes = False
me_cube.use_mirror_vertex_groups = False
me_cube.update()

# ---- objects
ob_big_drawer_right__004 = bpy.data.objects.new('Big Drawer(right).004', me_cube_005)
ob_big_drawer_right__003 = bpy.data.objects.new('Big Drawer(right).003', me_cube_004)
ob_big_drawer_right__002 = bpy.data.objects.new('Big Drawer(right).002', me_cube_003)
ob_big_drawer_right__001 = bpy.data.objects.new('Big Drawer(right).001', me_cube_002)
ob_big_drawer_right = bpy.data.objects.new('Big Drawer(right)', me_cube_001)
ob_desk_main = bpy.data.objects.new('Desk(main)', me_cube)
ob_lamp = bpy.data.objects.new('Lamp', light_lamp)
ob_camera = bpy.data.objects.new('Camera', cam_camera)

# ---- transforms, parenting, visibility, modifiers, constraints
ob_big_drawer_right__004.location = (-14.37, -2.687, 2.81)
ob_big_drawer_right__004.lineart.crease_threshold = 0.0
ob_big_drawer_right__003.location = (-14.74, -2.932, 2.66)
ob_big_drawer_right__003.lineart.crease_threshold = 0.0
ob_big_drawer_right__002.location = (-14.74, -2.932, 2.659)
ob_big_drawer_right__002.lineart.crease_threshold = 0.0
ob_big_drawer_right__001.location = (-14.77, -3.131, 2.069)
ob_big_drawer_right__001.lineart.crease_threshold = 0.0
ob_big_drawer_right.location = (-7.695, -0.7328, 2.143)
ob_big_drawer_right.lineart.crease_threshold = 0.0
ob_desk_main.location = (0.0, 2.695, 3.701)
ob_desk_main.lock_rotations_4d = False
ob_desk_main.empty_display_type = 'ARROWS'
ob_desk_main.lineart.crease_threshold = 0.0
ob_lamp.location = (4.076, 1.005, 5.904)
ob_lamp.rotation_euler = (0.6503, 0.05522, 1.866)
ob_lamp.lock_rotations_4d = False
ob_lamp.empty_display_type = 'ARROWS'
ob_lamp.color = (0.0, 0.0, 0.0, 0.0)
ob_lamp.lineart.crease_threshold = 0.0
ob_camera.location = (6.724, -10.15, 7.643)
ob_camera.rotation_euler = (1.109, -0.0, 0.4499)
ob_camera.lock_rotations_4d = False
ob_camera.empty_display_type = 'ARROWS'
ob_camera.color = (0.0, 0.0, 0.0, 0.0)
ob_camera.display_type = 'WIRE'
ob_camera.lineart.crease_threshold = 0.0

# ---- collection membership
col_collection_1.objects.link(ob_big_drawer_right__004)
col_collection_1.objects.link(ob_big_drawer_right__003)
col_collection_1.objects.link(ob_big_drawer_right__002)
col_collection_1.objects.link(ob_big_drawer_right__001)
col_collection_1.objects.link(ob_big_drawer_right)
col_collection_1.objects.link(ob_desk_main)
col_collection_1.objects.link(ob_lamp)
col_collection_1.objects.link(ob_camera)

# ---- scene / render settings (as saved in the file)
scene.camera = ob_camera
scene.frame_start = 1; scene.frame_end = 250; scene.frame_set(1)
scene.render.engine = 'BLENDER_EEVEE_NEXT'
scene.render.resolution_percentage = 50
scene.render.dither_intensity = 0.0
scene.cycles.use_denoising = False
scene.cycles.samples = 128
scene.cycles.sampling_pattern = 'TABULATED_SOBOL'
scene.cycles.light_sampling_threshold = 0.0
scene.cycles.use_adaptive_sampling = False
scene.cycles.use_light_tree = False
scene.cycles.blur_glossy = 0.0
scene.cycles.sample_clamp_indirect = 0.0
scene.view_settings.view_transform = 'Standard'
bpy.context.view_layer.update()
